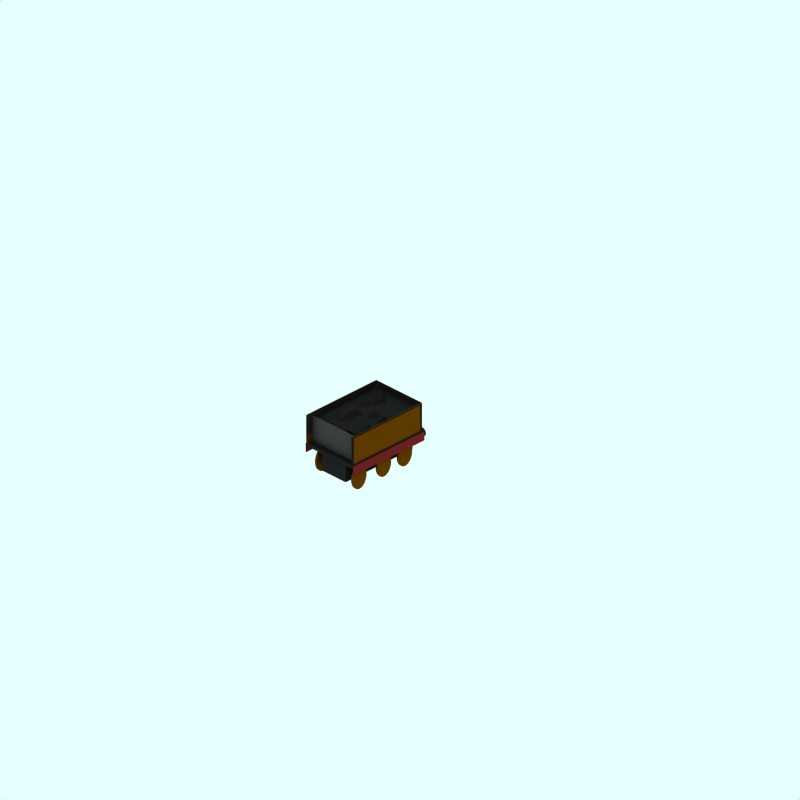 # Source: lbscr-gladstone-tender.blend  (saved by Blender 2.43.0; exported with 4.5.12 LTS)
import bpy
from mathutils import Matrix  # noqa: F401  (used for matrix-valued properties, if any)

bpy.ops.wm.read_factory_settings(use_empty=True)
scene = bpy.context.scene
scene.name = 'Scene'

# ---- collections
col_collection_1 = bpy.data.collections.new('Collection 1'); scene.collection.children.link(col_collection_1)
col_collection_2 = bpy.data.collections.new('Collection 2'); scene.collection.children.link(col_collection_2)
col_collection_2.hide_render = True
col_collection_2.hide_viewport = True
col_collection_3 = bpy.data.collections.new('Collection 3'); scene.collection.children.link(col_collection_3)
col_collection_3.hide_render = True
col_collection_3.hide_viewport = True

# ---- materials (node trees are filled in below, after node groups)
mat_black_001 = bpy.data.materials.new('Black.001')
mat_black_001.alpha_threshold = 0.0
mat_black_001.diffuse_color = (0.119, 0.102, 0.102, 1.0)
mat_black_001.roughness = 0.5
mat_black_001.line_color = (0.0, 0.0, 0.0, 1.0)
mat_trim = bpy.data.materials.new('Trim')
mat_trim.alpha_threshold = 0.0
mat_trim.preview_render_type = 'FLAT'
mat_trim.diffuse_color = (0.6654, 0.716, 0.3544, 1.0)
mat_trim.roughness = 0.5
mat_trim.line_color = (0.0, 0.0, 0.0, 1.0)
mat_underframe = bpy.data.materials.new('Underframe')
mat_underframe.alpha_threshold = 0.0
mat_underframe.preview_render_type = 'FLAT'
mat_underframe.diffuse_color = (0.1334, 0.1334, 0.1334, 1.0)
mat_underframe.roughness = 0.5
mat_underframe.line_color = (0.0, 0.0, 0.0, 1.0)
mat_black = bpy.data.materials.new('Black')
mat_black.alpha_threshold = 0.0
mat_black.diffuse_color = (0.4466, 0.1282, 0.1282, 1.0)
mat_black.roughness = 0.5
mat_black.line_color = (0.0, 0.0, 0.0, 1.0)
mat_maincolour1 = bpy.data.materials.new('MainColour1')
mat_maincolour1.alpha_threshold = 0.0
mat_maincolour1.preview_render_type = 'CUBE'
mat_maincolour1.diffuse_color = (0.4, 0.2255, 0.0, 1.0)
mat_maincolour1.specular_color = (1.0, 0.9999, 0.9999)
mat_maincolour1.roughness = 0.5
mat_maincolour1.line_color = (0.0, 0.0, 0.0, 1.0)
mat_roofcolour = bpy.data.materials.new('RoofColour')
mat_roofcolour.alpha_threshold = 0.0
mat_roofcolour.preview_render_type = 'FLAT'
mat_roofcolour.diffuse_color = (0.2586, 0.2561, 0.2561, 1.0)
mat_roofcolour.specular_color = (0.0, 0.0, 0.0)
mat_roofcolour.roughness = 0.5
mat_roofcolour.line_color = (0.0, 0.0, 0.0, 1.0)

# ---- material node trees

# ---- world
world_world = bpy.data.worlds.new('World'); scene.world = world_world
world_world.color = (0.9059, 1.0, 1.0)
world_world.use_sun_shadow = False
world_world.sun_shadow_jitter_overblur = 0.0
world_world.cycles.sampling_method = 'MANUAL'
world_world.cycles.sample_map_resolution = 256

# ---- cameras
cam_camera_001 = bpy.data.cameras.new('Camera.001')
cam_camera_001.type = 'ORTHO'
cam_camera_001.passepartout_alpha = 0.2
cam_camera_001.clip_end = 100.0
cam_camera_001.lens = 35.0
cam_camera_001.ortho_scale = 24.0
cam_camera_001.display_size = 5.91
cam_camera_001.show_passepartout = False
cam_camera_001.show_safe_areas = True
cam_camera_001.dof.focus_distance = 0.0
cam_camera_001.dof.aperture_fstop = 128.0

# ---- lights
light_lamp = bpy.data.lights.new('Lamp', 'SUN')
light_lamp.transmission_factor = 0.0
light_lamp.angle = 1.571
light_lamp.energy = 0.028
light_lamp.shadow_buffer_clip_start = 0.5
light_lamp.shadow_soft_size = 1.0
light_lamp.shadow_cascade_max_distance = 1000.0
light_lamp.cycles.use_multiple_importance_sampling = False

# ---- meshes
me_plane_009 = bpy.data.meshes.new('Plane.009')
me_plane_009.from_pydata([(1.5, 0.007314, 0.9654), (1.5, -0.02158, 0.9654), (1.467, -0.02158, 0.9654), (1.467, 0.007314, 0.9654), (2.877, 0.007314, 0.9654), (2.877, -0.02158, 0.9654), (2.904, 0.007314, 0.9654), (2.904, -0.02158, 0.9654), (1.467, 0.5858, 0.9654), (1.5, 0.5858, 0.9654), (2.877, 0.5858, 0.9654), (2.904, 0.5858, 0.9654), (1.5, 0.609, 0.9654), (1.467, 0.609, 0.9654), (2.877, 0.609, 0.9654), (2.904, 0.609, 0.9654)], [], [(0, 3, 2, 1), (0, 1, 5, 4), (4, 5, 7, 6), (3, 0, 9, 8), (4, 6, 11, 10), (8, 9, 12, 13), (9, 10, 14, 12), (10, 11, 15, 14)])
me_plane_009.materials.append(mat_black_001)
me_plane_009.use_remesh_preserve_volume = False
me_plane_009.use_remesh_preserve_attributes = False
me_plane_009.use_mirror_vertex_groups = False
me_plane_009.update()
me_plane_014 = bpy.data.meshes.new('Plane.014')
me_plane_014.from_pydata([(1.5, 0.007314, 0.9654), (1.5, -0.02158, 0.9654), (1.467, -0.02158, 0.9654), (1.467, 0.007314, 0.9654), (2.877, 0.007314, 0.9654), (2.877, -0.02158, 0.9654), (2.904, 0.007314, 0.9654), (2.904, -0.02158, 0.9654), (1.467, 0.5858, 0.9654), (1.5, 0.5858, 0.9654), (2.877, 0.5858, 0.9654), (2.904, 0.5858, 0.9654), (1.5, 0.609, 0.9654), (1.467, 0.609, 0.9654), (2.877, 0.609, 0.9654), (2.904, 0.609, 0.9654)], [], [(0, 3, 2, 1), (0, 1, 5, 4), (4, 5, 7, 6), (3, 0, 9, 8), (4, 6, 11, 10), (8, 9, 12, 13), (9, 10, 14, 12), (10, 11, 15, 14)])
me_plane_014.materials.append(mat_black_001)
me_plane_014.use_remesh_preserve_volume = False
me_plane_014.use_remesh_preserve_attributes = False
me_plane_014.use_mirror_vertex_groups = False
me_plane_014.update()
me_plane_022 = bpy.data.meshes.new('Plane.022')
me_plane_022.from_pydata([(0.1, 1.4, 2.2), (0.1, 1.3, 2.2), (-0.1, 1.3, 2.2), (-0.1, 1.4, 2.2)], [], [(0, 3, 2, 1)])
me_plane_022.materials.append(mat_trim)
me_plane_022.use_remesh_preserve_volume = False
me_plane_022.use_remesh_preserve_attributes = False
me_plane_022.use_mirror_vertex_groups = False
me_plane_022.update()
me_plane_019 = bpy.data.meshes.new('Plane.019')
me_plane_019.from_pydata([(0.1, 2.0, 2.2), (0.1, 1.9, 2.2), (-0.1, 1.9, 2.2), (-0.1, 2.0, 2.2)], [], [(0, 3, 2, 1)])
me_plane_019.materials.append(mat_trim)
me_plane_019.use_remesh_preserve_volume = False
me_plane_019.use_remesh_preserve_attributes = False
me_plane_019.use_mirror_vertex_groups = False
me_plane_019.update()
me_cylinder_002 = bpy.data.meshes.new('Cylinder.002')
me_cylinder_002.from_pydata([(0.6999, 0.8999, 2.5), (0.6823, 0.9213, 2.5), (0.6692, 0.9458, 2.5), (0.6611, 0.9724, 2.5), (0.6584, 1.0, 2.5), (0.6611, 1.028, 2.5), (0.6692, 1.054, 2.5), (0.6823, 1.079, 2.5), (0.6999, 1.1, 2.5), (0.7213, 1.118, 2.5), (0.7458, 1.131, 2.5), (0.7724, 1.139, 2.5), (0.8, 1.142, 2.5), (0.8276, 1.139, 2.5), (0.8542, 1.131, 2.5), (0.8787, 1.118, 2.5), (0.9001, 1.1, 2.5), (0.9177, 1.079, 2.5), (0.9308, 1.054, 2.5), (0.9389, 1.028, 2.5), (0.9416, 1.0, 2.5), (0.9389, 0.9724, 2.5), (0.9308, 0.9458, 2.5), (0.9177, 0.9213, 2.5), (0.9001, 0.8999, 2.5), (0.8787, 0.8823, 2.5), (0.8542, 0.8692, 2.5), (0.8276, 0.8611, 2.5), (0.8, 0.8584, 2.5), (0.7724, 0.8611, 2.5), (0.7458, 0.8692, 2.5), (0.7213, 0.8823, 2.5), (0.6999, 0.8999, 2.3), (0.6823, 0.9213, 2.3), (0.6692, 0.9458, 2.3), (0.6611, 0.9724, 2.3), (0.6584, 1.0, 2.3), (0.6611, 1.028, 2.3), (0.6692, 1.054, 2.3), (0.6823, 1.079, 2.3), (0.6999, 1.1, 2.3), (0.7213, 1.118, 2.3), (0.7458, 1.131, 2.3), (0.7724, 1.139, 2.3), (0.8, 1.142, 2.3), (0.8276, 1.139, 2.3), (0.8542, 1.131, 2.3), (0.8787, 1.118, 2.3), (0.9001, 1.1, 2.3), (0.9177, 1.079, 2.3), (0.9308, 1.054, 2.3), (0.9389, 1.028, 2.3), (0.9416, 1.0, 2.3), (0.9389, 0.9724, 2.3), (0.9308, 0.9458, 2.3), (0.9177, 0.9213, 2.3), (0.9001, 0.8999, 2.3), (0.8787, 0.8823, 2.3), (0.8542, 0.8692, 2.3), (0.8276, 0.8611, 2.3), (0.8, 0.8584, 2.3), (0.7724, 0.8611, 2.3), (0.7458, 0.8692, 2.3), (0.7213, 0.8823, 2.3), (0.8, 1.0, 2.5), (0.8, 1.0, 2.3)], [], [(64, 0, 1), (65, 33, 32), (64, 1, 2), (65, 34, 33), (64, 2, 3), (65, 35, 34), (64, 3, 4), (65, 36, 35), (64, 4, 5), (65, 37, 36), (64, 5, 6), (65, 38, 37), (64, 6, 7), (65, 39, 38), (64, 7, 8), (65, 40, 39), (64, 8, 9), (65, 41, 40), (64, 9, 10), (65, 42, 41), (64, 10, 11), (65, 43, 42), (64, 11, 12), (65, 44, 43), (64, 12, 13), (65, 45, 44), (64, 13, 14), (65, 46, 45), (64, 14, 15), (65, 47, 46), (64, 15, 16), (65, 48, 47), (64, 16, 17), (65, 49, 48), (64, 17, 18), (65, 50, 49), (64, 18, 19), (65, 51, 50), (64, 19, 20), (65, 52, 51), (64, 20, 21), (65, 53, 52), (64, 21, 22), (65, 54, 53), (64, 22, 23), (65, 55, 54), (64, 23, 24), (65, 56, 55), (64, 24, 25), (65, 57, 56), (64, 25, 26), (65, 58, 57), (64, 26, 27), (65, 59, 58), (64, 27, 28), (65, 60, 59), (64, 28, 29), (65, 61, 60), (64, 29, 30), (65, 62, 61), (64, 30, 31), (65, 63, 62), (31, 0, 64), (65, 32, 63), (0, 32, 33, 1), (1, 33, 34, 2), (2, 34, 35, 3), (3, 35, 36, 4), (4, 36, 37, 5), (5, 37, 38, 6), (6, 38, 39, 7), (7, 39, 40, 8), (8, 40, 41, 9), (9, 41, 42, 10), (10, 42, 43, 11), (11, 43, 44, 12), (12, 44, 45, 13), (13, 45, 46, 14), (14, 46, 47, 15), (15, 47, 48, 16), (16, 48, 49, 17), (17, 49, 50, 18), (18, 50, 51, 19), (19, 51, 52, 20), (20, 52, 53, 21), (21, 53, 54, 22), (22, 54, 55, 23), (23, 55, 56, 24), (24, 56, 57, 25), (25, 57, 58, 26), (26, 58, 59, 27), (27, 59, 60, 28), (28, 60, 61, 29), (29, 61, 62, 30), (30, 62, 63, 31), (32, 0, 31, 63)])
me_cylinder_002.materials.append(mat_underframe)
me_cylinder_002.use_remesh_preserve_volume = False
me_cylinder_002.use_remesh_preserve_attributes = False
me_cylinder_002.use_mirror_vertex_groups = False
me_cylinder_002.update()
me_cylinder_001 = bpy.data.meshes.new('Cylinder.001')
me_cylinder_001.from_pydata([(-0.9001, 0.8999, 2.5), (-0.9177, 0.9213, 2.5), (-0.9308, 0.9458, 2.5), (-0.9389, 0.9724, 2.5), (-0.9416, 1.0, 2.5), (-0.9389, 1.028, 2.5), (-0.9308, 1.054, 2.5), (-0.9177, 1.079, 2.5), (-0.9001, 1.1, 2.5), (-0.8787, 1.118, 2.5), (-0.8542, 1.131, 2.5), (-0.8276, 1.139, 2.5), (-0.8, 1.142, 2.5), (-0.7724, 1.139, 2.5), (-0.7458, 1.131, 2.5), (-0.7213, 1.118, 2.5), (-0.6999, 1.1, 2.5), (-0.6823, 1.079, 2.5), (-0.6692, 1.054, 2.5), (-0.6611, 1.028, 2.5), (-0.6584, 1.0, 2.5), (-0.6611, 0.9724, 2.5), (-0.6692, 0.9458, 2.5), (-0.6823, 0.9213, 2.5), (-0.6999, 0.8999, 2.5), (-0.7213, 0.8823, 2.5), (-0.7458, 0.8692, 2.5), (-0.7724, 0.8611, 2.5), (-0.8, 0.8584, 2.5), (-0.8276, 0.8611, 2.5), (-0.8542, 0.8692, 2.5), (-0.8787, 0.8823, 2.5), (-0.9001, 0.8999, 2.3), (-0.9177, 0.9213, 2.3), (-0.9308, 0.9458, 2.3), (-0.9389, 0.9724, 2.3), (-0.9416, 1.0, 2.3), (-0.9389, 1.028, 2.3), (-0.9308, 1.054, 2.3), (-0.9177, 1.079, 2.3), (-0.9001, 1.1, 2.3), (-0.8787, 1.118, 2.3), (-0.8542, 1.131, 2.3), (-0.8276, 1.139, 2.3), (-0.8, 1.142, 2.3), (-0.7724, 1.139, 2.3), (-0.7458, 1.131, 2.3), (-0.7213, 1.118, 2.3), (-0.6999, 1.1, 2.3), (-0.6823, 1.079, 2.3), (-0.6692, 1.054, 2.3), (-0.6611, 1.028, 2.3), (-0.6584, 1.0, 2.3), (-0.6611, 0.9724, 2.3), (-0.6692, 0.9458, 2.3), (-0.6823, 0.9213, 2.3), (-0.6999, 0.8999, 2.3), (-0.7213, 0.8823, 2.3), (-0.7458, 0.8692, 2.3), (-0.7724, 0.8611, 2.3), (-0.8, 0.8584, 2.3), (-0.8276, 0.8611, 2.3), (-0.8542, 0.8692, 2.3), (-0.8787, 0.8823, 2.3), (-0.8, 1.0, 2.5), (-0.8, 1.0, 2.3)], [], [(64, 0, 1), (65, 33, 32), (64, 1, 2), (65, 34, 33), (64, 2, 3), (65, 35, 34), (64, 3, 4), (65, 36, 35), (64, 4, 5), (65, 37, 36), (64, 5, 6), (65, 38, 37), (64, 6, 7), (65, 39, 38), (64, 7, 8), (65, 40, 39), (64, 8, 9), (65, 41, 40), (64, 9, 10), (65, 42, 41), (64, 10, 11), (65, 43, 42), (64, 11, 12), (65, 44, 43), (64, 12, 13), (65, 45, 44), (64, 13, 14), (65, 46, 45), (64, 14, 15), (65, 47, 46), (64, 15, 16), (65, 48, 47), (64, 16, 17), (65, 49, 48), (64, 17, 18), (65, 50, 49), (64, 18, 19), (65, 51, 50), (64, 19, 20), (65, 52, 51), (64, 20, 21), (65, 53, 52), (64, 21, 22), (65, 54, 53), (64, 22, 23), (65, 55, 54), (64, 23, 24), (65, 56, 55), (64, 24, 25), (65, 57, 56), (64, 25, 26), (65, 58, 57), (64, 26, 27), (65, 59, 58), (64, 27, 28), (65, 60, 59), (64, 28, 29), (65, 61, 60), (64, 29, 30), (65, 62, 61), (64, 30, 31), (65, 63, 62), (31, 0, 64), (65, 32, 63), (0, 32, 33, 1), (1, 33, 34, 2), (2, 34, 35, 3), (3, 35, 36, 4), (4, 36, 37, 5), (5, 37, 38, 6), (6, 38, 39, 7), (7, 39, 40, 8), (8, 40, 41, 9), (9, 41, 42, 10), (10, 42, 43, 11), (11, 43, 44, 12), (12, 44, 45, 13), (13, 45, 46, 14), (14, 46, 47, 15), (15, 47, 48, 16), (16, 48, 49, 17), (17, 49, 50, 18), (18, 50, 51, 19), (19, 51, 52, 20), (20, 52, 53, 21), (21, 53, 54, 22), (22, 54, 55, 23), (23, 55, 56, 24), (24, 56, 57, 25), (25, 57, 58, 26), (26, 58, 59, 27), (27, 59, 60, 28), (28, 60, 61, 29), (29, 61, 62, 30), (30, 62, 63, 31), (32, 0, 31, 63)])
me_cylinder_001.materials.append(mat_underframe)
me_cylinder_001.use_remesh_preserve_volume = False
me_cylinder_001.use_remesh_preserve_attributes = False
me_cylinder_001.use_mirror_vertex_groups = False
me_cylinder_001.update()
me_plane_015 = bpy.data.meshes.new('Plane.015')
me_plane_015.from_pydata([(0.7962, 2.169, 1.441), (0.7962, -2.731, 1.441), (0.7812, 2.169, 2.146), (0.7837, -2.731, 2.149), (-0.7962, 2.169, 1.441), (-0.7962, -2.731, 1.441), (-0.7812, 2.169, 2.146), (-0.7837, -2.731, 2.149)], [], [(3, 0, 1), (0, 3, 2), (7, 4, 5), (4, 7, 6), (0, 4, 6, 2)])
me_plane_015.materials.append(mat_underframe)
me_plane_015.use_remesh_preserve_volume = False
me_plane_015.use_remesh_preserve_attributes = False
me_plane_015.use_mirror_vertex_groups = False
me_plane_015.update()
me_plane_007 = bpy.data.meshes.new('Plane.007')
me_plane_007.from_pydata([(2.297, 1.147, 1.004), (-2.723, 0.8374, 1.004), (-2.723, 1.147, 1.004), (0.1015, 0.8349, 1.004), (-0.636, 0.8361, 1.004), (-1.43, 0.8368, 1.004), (0.864, 0.8361, 1.004), (1.602, 0.8349, 1.004), (2.302, 0.8349, 1.004)], [], [(3, 4, 2), (4, 5, 2), (5, 1, 2), (0, 8, 7, 2), (2, 7, 6), (2, 6, 3)])
me_plane_007.polygons.foreach_set('use_smooth', [True] * 6)
me_plane_007.materials.append(mat_black)
me_plane_007.use_remesh_preserve_volume = False
me_plane_007.use_remesh_preserve_attributes = False
me_plane_007.use_mirror_vertex_groups = False
me_plane_007.update()
me_plane_006 = bpy.data.meshes.new('Plane.006')
me_plane_006.from_pydata([(0.7962, -2.721, 2.091), (0.7962, 2.179, 2.091), (0.8012, -2.721, 1.506), (0.8012, 2.179, 1.506)], [], [(3, 0, 1), (2, 0, 3)])
me_plane_006.materials.append(mat_maincolour1)
me_plane_006.use_remesh_preserve_volume = False
me_plane_006.use_remesh_preserve_attributes = False
me_plane_006.use_mirror_vertex_groups = False
me_plane_006.update()
me_plane_005 = bpy.data.meshes.new('Plane.005')
me_plane_005.from_pydata([(0.8062, 2.179, 1.141), (0.8062, -2.721, 1.141), (0.8012, -2.721, 1.506), (0.8012, 2.179, 1.506)], [], [(2, 0, 1), (3, 0, 2)])
me_plane_005.materials.append(mat_maincolour1)
me_plane_005.use_remesh_preserve_volume = False
me_plane_005.use_remesh_preserve_attributes = False
me_plane_005.use_mirror_vertex_groups = False
me_plane_005.update()
me_plane_003 = bpy.data.meshes.new('Plane.003')
me_plane_003.from_pydata([(0.7962, -2.721, 2.091), (0.7962, 2.179, 2.091), (0.7912, -2.721, 2.156), (0.7912, 2.179, 2.156)], [], [(1, 0, 3), (3, 0, 2)])
me_plane_003.materials.append(mat_maincolour1)
me_plane_003.use_remesh_preserve_volume = False
me_plane_003.use_remesh_preserve_attributes = False
me_plane_003.use_mirror_vertex_groups = False
me_plane_003.update()
me_plane_031 = bpy.data.meshes.new('Plane.031')
me_plane_031.from_pydata([(0.7962, -2.721, 2.091), (0.7962, 2.179, 2.091), (0.7912, -2.721, 2.156), (0.7912, 2.179, 2.156)], [], [(1, 0, 3), (3, 0, 2)])
me_plane_031.materials.append(mat_maincolour1)
me_plane_031.use_remesh_preserve_volume = False
me_plane_031.use_remesh_preserve_attributes = False
me_plane_031.use_mirror_vertex_groups = False
me_plane_031.update()
me_plane_030 = bpy.data.meshes.new('Plane.030')
me_plane_030.from_pydata([(0.8062, 2.179, 1.141), (0.8062, -2.721, 1.141), (0.8012, -2.721, 1.506), (0.8012, 2.179, 1.506)], [], [(2, 0, 1), (3, 0, 2)])
me_plane_030.materials.append(mat_maincolour1)
me_plane_030.use_remesh_preserve_volume = False
me_plane_030.use_remesh_preserve_attributes = False
me_plane_030.use_mirror_vertex_groups = False
me_plane_030.update()
me_plane_029 = bpy.data.meshes.new('Plane.029')
me_plane_029.from_pydata([(0.7962, -2.721, 2.091), (0.7962, 2.179, 2.091), (0.8012, -2.721, 1.506), (0.8012, 2.179, 1.506)], [], [(3, 0, 1), (2, 0, 3)])
me_plane_029.materials.append(mat_maincolour1)
me_plane_029.use_remesh_preserve_volume = False
me_plane_029.use_remesh_preserve_attributes = False
me_plane_029.use_mirror_vertex_groups = False
me_plane_029.update()
me_plane_028 = bpy.data.meshes.new('Plane.028')
me_plane_028.from_pydata([(2.297, 1.147, 0.9987), (-2.723, 0.8374, 0.9987), (-2.723, 1.147, 0.9987), (0.1015, 0.8349, 0.9987), (-0.636, 0.8361, 0.9987), (-1.43, 0.8368, 0.9987), (0.864, 0.8361, 0.9987), (1.602, 0.8349, 0.9987), (2.302, 0.8349, 0.9987)], [], [(3, 4, 2), (4, 5, 2), (5, 1, 2), (0, 8, 7, 2), (2, 7, 6), (2, 6, 3)])
me_plane_028.polygons.foreach_set('use_smooth', [True] * 6)
me_plane_028.materials.append(mat_black)
me_plane_028.use_remesh_preserve_volume = False
me_plane_028.use_remesh_preserve_attributes = False
me_plane_028.use_mirror_vertex_groups = False
me_plane_028.update()
me_cylinder = bpy.data.meshes.new('Cylinder')
me_cylinder.from_pydata([(-0.5586, 0.2447, -0.5228), (-0.6079, 0.3047, -0.5228), (-0.6444, 0.3731, -0.5228), (-0.667, 0.4474, -0.5228), (-0.6746, 0.5247, -0.5228), (-0.667, 0.6019, -0.5228), (-0.6444, 0.6762, -0.5228), (-0.6079, 0.7447, -0.5228), (-0.5586, 0.8047, -0.5228), (-0.4986, 0.8539, -0.5228), (-0.4301, 0.8905, -0.5228), (-0.3559, 0.913, -0.5228), (-0.2786, 0.9207, -0.5228), (-0.2014, 0.913, -0.5228), (-0.1271, 0.8905, -0.5228), (-0.05861, 0.8539, -0.5228), (0.001395, 0.8047, -0.5228), (0.05064, 0.7447, -0.5228), (0.08723, 0.6762, -0.5228), (0.1098, 0.6019, -0.5228), (0.1174, 0.5247, -0.5228), (0.1098, 0.4474, -0.5228), (0.08723, 0.3731, -0.5228), (0.05064, 0.3047, -0.5228), (0.001394, 0.2447, -0.5228), (-0.05861, 0.1954, -0.5228), (-0.1271, 0.1588, -0.5228), (-0.2014, 0.1363, -0.5228), (-0.2786, 0.1287, -0.5228), (-0.3559, 0.1363, -0.5228), (-0.4301, 0.1588, -0.5228), (-0.4986, 0.1954, -0.5228), (-0.5586, 0.2447, -0.5828), (-0.6079, 0.3047, -0.5828), (-0.6444, 0.3731, -0.5828), (-0.667, 0.4474, -0.5828), (-0.6746, 0.5247, -0.5828), (-0.667, 0.6019, -0.5828), (-0.6444, 0.6762, -0.5828), (-0.6079, 0.7447, -0.5828), (-0.5586, 0.8047, -0.5828), (-0.4986, 0.8539, -0.5828), (-0.4301, 0.8905, -0.5828), (-0.3559, 0.913, -0.5828), (-0.2786, 0.9207, -0.5828), (-0.2014, 0.913, -0.5828), (-0.1271, 0.8905, -0.5828), (-0.05861, 0.8539, -0.5828), (0.001394, 0.8047, -0.5828), (0.05064, 0.7447, -0.5828), (0.08723, 0.6762, -0.5828), (0.1098, 0.6019, -0.5828), (0.1174, 0.5247, -0.5828), (0.1098, 0.4474, -0.5828), (0.08723, 0.3731, -0.5828), (0.05064, 0.3047, -0.5828), (0.001396, 0.2447, -0.5828), (-0.05861, 0.1954, -0.5828), (-0.1271, 0.1588, -0.5828), (-0.2014, 0.1363, -0.5828), (-0.2786, 0.1287, -0.5828), (-0.3559, 0.1363, -0.5828), (-0.4301, 0.1588, -0.5828), (-0.4986, 0.1954, -0.5828), (-0.2786, 0.5247, -0.5228), (-0.2786, 0.5247, -0.5828)], [], [(64, 0, 1), (65, 33, 32), (64, 1, 2), (65, 34, 33), (64, 2, 3), (65, 35, 34), (64, 3, 4), (65, 36, 35), (64, 4, 5), (65, 37, 36), (64, 5, 6), (65, 38, 37), (64, 6, 7), (65, 39, 38), (64, 7, 8), (65, 40, 39), (64, 8, 9), (65, 41, 40), (64, 9, 10), (65, 42, 41), (64, 10, 11), (65, 43, 42), (64, 11, 12), (65, 44, 43), (64, 12, 13), (65, 45, 44), (64, 13, 14), (65, 46, 45), (64, 14, 15), (65, 47, 46), (64, 15, 16), (65, 48, 47), (64, 16, 17), (65, 49, 48), (64, 17, 18), (65, 50, 49), (64, 18, 19), (65, 51, 50), (64, 19, 20), (65, 52, 51), (64, 20, 21), (65, 53, 52), (64, 21, 22), (65, 54, 53), (64, 22, 23), (65, 55, 54), (64, 23, 24), (65, 56, 55), (64, 24, 25), (65, 57, 56), (64, 25, 26), (65, 58, 57), (64, 26, 27), (65, 59, 58), (64, 27, 28), (65, 60, 59), (64, 28, 29), (65, 61, 60), (64, 29, 30), (65, 62, 61), (64, 30, 31), (65, 63, 62), (31, 0, 64), (65, 32, 63), (0, 32, 33, 1), (1, 33, 34, 2), (2, 34, 35, 3), (3, 35, 36, 4), (4, 36, 37, 5), (5, 37, 38, 6), (6, 38, 39, 7), (7, 39, 40, 8), (8, 40, 41, 9), (9, 41, 42, 10), (10, 42, 43, 11), (11, 43, 44, 12), (12, 44, 45, 13), (13, 45, 46, 14), (14, 46, 47, 15), (15, 47, 48, 16), (16, 48, 49, 17), (17, 49, 50, 18), (18, 50, 51, 19), (19, 51, 52, 20), (20, 52, 53, 21), (21, 53, 54, 22), (22, 54, 55, 23), (23, 55, 56, 24), (24, 56, 57, 25), (25, 57, 58, 26), (26, 58, 59, 27), (27, 59, 60, 28), (28, 60, 61, 29), (29, 61, 62, 30), (30, 62, 63, 31), (32, 0, 31, 63)])
me_cylinder.materials.append(mat_maincolour1)
me_cylinder.use_remesh_preserve_volume = False
me_cylinder.use_remesh_preserve_attributes = False
me_cylinder.use_mirror_vertex_groups = False
me_cylinder.update()
me_plane_074 = bpy.data.meshes.new('Plane.074')
me_plane_074.from_pydata([(0.77, 1.984, -1.772), (0.77, -1.836, -1.772), (-0.7576, -1.836, -1.772), (-0.7576, 1.984, -1.772), (-0.7576, 1.984, -1.942), (-0.7576, -2.09, -1.687), (0.77, -2.09, -1.687), (0.77, 1.984, -1.942), (-0.7576, -0.05328, -1.687), (0.00617, 1.984, -1.687), (0.77, -0.05328, -1.432), (0.006164, -2.09, -1.687), (0.006167, -0.05328, -1.687), (-0.7576, 0.9651, -1.687), (-0.7576, -1.072, -1.687), (-0.3757, 1.984, -1.687), (0.3881, 1.984, -1.687), (0.77, -1.072, -1.687), (0.77, 0.9651, -1.432), (-0.3757, -2.09, -1.687), (0.3881, -2.09, -1.942), (0.006168, 0.9651, -1.432), (-0.3757, -0.05328, -1.687), (0.006166, -1.072, -1.687), (0.3881, -0.05328, -1.687), (-0.3757, 0.9651, -1.687), (-0.3757, -1.072, -1.942), (0.3881, 0.9651, -1.432), (0.3881, -1.072, -1.687), (-0.7576, 0.4559, -1.687), (-0.7576, 1.474, -1.687), (-0.7576, -0.5625, -1.687), (-0.7576, -1.581, -1.687), (-0.5667, 1.984, -1.687), (-0.1848, 1.984, -1.432), (0.579, 1.984, -1.687), (0.1971, 1.984, -1.687), (0.77, -0.5625, -1.687), (0.77, -1.581, -1.942), (0.77, 0.4559, -1.687), (0.77, 1.474, -1.942), (-0.5667, -2.09, -1.687), (-0.1848, -2.09, -1.687), (0.579, -2.09, -1.942), (0.1971, -2.09, -1.687), (0.006168, 0.4559, -1.687), (0.006169, 1.474, -1.687), (-0.5667, -0.05328, -1.687), (-0.1848, -0.05328, -1.687), (0.006166, -0.5625, -1.432), (0.006165, -1.581, -1.687), (0.579, -0.05328, -1.942), (0.1971, -0.05328, -1.942), (-0.3757, 1.474, -1.942), (-0.5667, 0.9651, -1.687), (-0.3757, 0.4559, -1.942), (-0.1848, 0.9651, -1.942), (-0.3757, -0.5625, -1.687), (-0.5667, -1.072, -1.687), (-0.3757, -1.581, -1.687), (-0.1848, -1.072, -1.942), (0.3881, 1.474, -1.687), (0.1971, 0.9651, -1.687), (0.3881, 0.4559, -1.687), (0.579, 0.9651, -1.687), (0.3881, -0.5625, -1.687), (0.1971, -1.072, -1.432), (0.3881, -1.581, -1.687), (0.579, -1.072, -1.942), (-0.5667, 1.474, -1.432), (-0.5667, 0.4559, -1.432), (-0.1848, 1.474, -1.687), (-0.1848, 0.4559, -1.687), (-0.5667, -0.5625, -1.432), (-0.5667, -1.581, -1.432), (-0.1848, -0.5625, -1.942), (-0.1848, -1.581, -1.687), (0.1971, 1.474, -1.687), (0.1971, 0.4559, -1.687), (0.579, 1.474, -1.687), (0.579, 0.4559, -1.687), (0.1971, -0.5625, -1.687), (0.1971, -1.581, -1.687), (0.579, -0.5625, -1.687), (0.579, -1.581, -1.687)], [], [(0, 3, 2, 1), (8, 2, 3), (3, 0, 9), (10, 0, 1), (11, 1, 2), (4, 30, 3), (30, 13, 3), (13, 29, 3), (29, 8, 3), (8, 31, 2), (31, 14, 2), (14, 32, 2), (32, 5, 2), (35, 0, 7), (16, 0, 35), (36, 0, 16), (9, 0, 36), (9, 34, 3), (34, 15, 3), (15, 33, 3), (33, 4, 3), (6, 38, 1), (38, 17, 1), (17, 37, 1), (37, 10, 1), (39, 0, 10), (18, 0, 39), (40, 0, 18), (7, 0, 40), (5, 41, 2), (41, 19, 2), (19, 42, 2), (42, 11, 2), (11, 44, 1), (44, 20, 1), (20, 43, 1), (43, 6, 1), (30, 4, 33, 69), (13, 30, 69, 54), (69, 33, 15, 53), (54, 69, 53, 25), (29, 13, 54, 70), (8, 29, 70, 47), (70, 54, 25, 55), (47, 70, 55, 22), (53, 15, 34, 71), (25, 53, 71, 56), (71, 34, 9, 46), (56, 71, 46, 21), (55, 25, 56, 72), (22, 55, 72, 48), (72, 56, 21, 45), (48, 72, 45, 12), (31, 8, 47, 73), (14, 31, 73, 58), (73, 47, 22, 57), (58, 73, 57, 26), (32, 14, 58, 74), (5, 32, 74, 41), (74, 58, 26, 59), (41, 74, 59, 19), (57, 22, 48, 75), (26, 57, 75, 60), (75, 48, 12, 49), (60, 75, 49, 23), (59, 26, 60, 76), (19, 59, 76, 42), (76, 60, 23, 50), (42, 76, 50, 11), (46, 9, 36, 77), (21, 46, 77, 62), (77, 36, 16, 61), (62, 77, 61, 27), (45, 21, 62, 78), (12, 45, 78, 52), (78, 62, 27, 63), (52, 78, 63, 24), (61, 16, 35, 79), (27, 61, 79, 64), (79, 35, 7, 40), (64, 79, 40, 18), (63, 27, 64, 80), (24, 63, 80, 51), (80, 64, 18, 39), (51, 80, 39, 10), (49, 12, 52, 81), (23, 49, 81, 66), (81, 52, 24, 65), (66, 81, 65, 28), (50, 23, 66, 82), (11, 50, 82, 44), (82, 66, 28, 67), (44, 82, 67, 20), (65, 24, 51, 83), (28, 65, 83, 68), (83, 51, 10, 37), (68, 83, 37, 17), (67, 28, 68, 84), (20, 67, 84, 43), (84, 68, 17, 38), (43, 84, 38, 6)])
me_plane_074.materials.append(mat_underframe)
me_plane_074.use_remesh_preserve_volume = False
me_plane_074.use_remesh_preserve_attributes = False
me_plane_074.use_mirror_vertex_groups = False
me_plane_074.update()
me_plane_013 = bpy.data.meshes.new('Plane.013')
me_plane_013.from_pydata([(0.8087, 1.137, -2.177), (-0.8013, 1.137, -2.177), (0.7974, 2.146, -2.177), (-0.7888, 2.145, -2.177)], [], [(0, 2, 1), (2, 3, 1)])
me_plane_013.materials.append(mat_maincolour1)
me_plane_013.use_remesh_preserve_volume = False
me_plane_013.use_remesh_preserve_attributes = False
me_plane_013.use_mirror_vertex_groups = False
me_plane_013.update()
me_cylinder_012 = bpy.data.meshes.new('Cylinder.012')
me_cylinder_012.from_pydata([(-2.059, 0.2411, 0.6103), (-2.108, 0.3011, 0.6103), (-2.144, 0.3696, 0.6103), (-2.167, 0.4439, 0.6103), (-2.175, 0.5211, 0.6103), (-2.167, 0.5984, 0.6103), (-2.144, 0.6727, 0.6103), (-2.108, 0.7411, 0.6103), (-2.059, 0.8011, 0.6103), (-1.999, 0.8504, 0.6103), (-1.93, 0.887, 0.6103), (-1.856, 0.9095, 0.6103), (-1.779, 0.9171, 0.6103), (-1.701, 0.9095, 0.6103), (-1.627, 0.887, 0.6103), (-1.559, 0.8504, 0.6103), (-1.499, 0.8011, 0.6103), (-1.449, 0.7411, 0.6103), (-1.413, 0.6727, 0.6103), (-1.39, 0.5984, 0.6103), (-1.383, 0.5211, 0.6103), (-1.39, 0.4439, 0.6103), (-1.413, 0.3696, 0.6103), (-1.449, 0.3011, 0.6103), (-1.499, 0.2411, 0.6103), (-1.559, 0.1919, 0.6103), (-1.627, 0.1553, 0.6103), (-1.701, 0.1328, 0.6103), (-1.779, 0.1251, 0.6103), (-1.856, 0.1328, 0.6103), (-1.93, 0.1553, 0.6103), (-1.999, 0.1919, 0.6103), (-2.059, 0.2411, 0.5503), (-2.108, 0.3011, 0.5503), (-2.144, 0.3696, 0.5503), (-2.167, 0.4439, 0.5503), (-2.175, 0.5211, 0.5503), (-2.167, 0.5984, 0.5503), (-2.144, 0.6727, 0.5503), (-2.108, 0.7411, 0.5503), (-2.059, 0.8011, 0.5503), (-1.999, 0.8504, 0.5503), (-1.93, 0.887, 0.5503), (-1.856, 0.9095, 0.5503), (-1.779, 0.9171, 0.5503), (-1.701, 0.9095, 0.5503), (-1.627, 0.887, 0.5503), (-1.559, 0.8504, 0.5503), (-1.499, 0.8011, 0.5503), (-1.449, 0.7411, 0.5503), (-1.413, 0.6727, 0.5503), (-1.39, 0.5984, 0.5503), (-1.383, 0.5211, 0.5503), (-1.39, 0.4439, 0.5503), (-1.413, 0.3696, 0.5503), (-1.449, 0.3011, 0.5503), (-1.499, 0.2411, 0.5503), (-1.559, 0.1919, 0.5503), (-1.627, 0.1553, 0.5503), (-1.701, 0.1328, 0.5503), (-1.779, 0.1251, 0.5503), (-1.856, 0.1328, 0.5503), (-1.93, 0.1553, 0.5503), (-1.999, 0.1919, 0.5503), (-1.779, 0.5211, 0.6103), (-1.779, 0.5211, 0.5503)], [], [(64, 0, 1), (65, 33, 32), (64, 1, 2), (65, 34, 33), (64, 2, 3), (65, 35, 34), (64, 3, 4), (65, 36, 35), (64, 4, 5), (65, 37, 36), (64, 5, 6), (65, 38, 37), (64, 6, 7), (65, 39, 38), (64, 7, 8), (65, 40, 39), (64, 8, 9), (65, 41, 40), (64, 9, 10), (65, 42, 41), (64, 10, 11), (65, 43, 42), (64, 11, 12), (65, 44, 43), (64, 12, 13), (65, 45, 44), (64, 13, 14), (65, 46, 45), (64, 14, 15), (65, 47, 46), (64, 15, 16), (65, 48, 47), (64, 16, 17), (65, 49, 48), (64, 17, 18), (65, 50, 49), (64, 18, 19), (65, 51, 50), (64, 19, 20), (65, 52, 51), (64, 20, 21), (65, 53, 52), (64, 21, 22), (65, 54, 53), (64, 22, 23), (65, 55, 54), (64, 23, 24), (65, 56, 55), (64, 24, 25), (65, 57, 56), (64, 25, 26), (65, 58, 57), (64, 26, 27), (65, 59, 58), (64, 27, 28), (65, 60, 59), (64, 28, 29), (65, 61, 60), (64, 29, 30), (65, 62, 61), (64, 30, 31), (65, 63, 62), (31, 0, 64), (65, 32, 63), (0, 32, 33, 1), (1, 33, 34, 2), (2, 34, 35, 3), (3, 35, 36, 4), (4, 36, 37, 5), (5, 37, 38, 6), (6, 38, 39, 7), (7, 39, 40, 8), (8, 40, 41, 9), (9, 41, 42, 10), (10, 42, 43, 11), (11, 43, 44, 12), (12, 44, 45, 13), (13, 45, 46, 14), (14, 46, 47, 15), (15, 47, 48, 16), (16, 48, 49, 17), (17, 49, 50, 18), (18, 50, 51, 19), (19, 51, 52, 20), (20, 52, 53, 21), (21, 53, 54, 22), (22, 54, 55, 23), (23, 55, 56, 24), (24, 56, 57, 25), (25, 57, 58, 26), (26, 58, 59, 27), (27, 59, 60, 28), (28, 60, 61, 29), (29, 61, 62, 30), (30, 62, 63, 31), (32, 0, 31, 63)])
me_cylinder_012.materials.append(mat_maincolour1)
me_cylinder_012.use_remesh_preserve_volume = False
me_cylinder_012.use_remesh_preserve_attributes = False
me_cylinder_012.use_mirror_vertex_groups = False
me_cylinder_012.update()
me_cylinder_011 = bpy.data.meshes.new('Cylinder.011')
me_cylinder_011.from_pydata([(-2.059, 0.2447, -0.5228), (-2.108, 0.3047, -0.5228), (-2.144, 0.3731, -0.5228), (-2.167, 0.4474, -0.5228), (-2.175, 0.5247, -0.5228), (-2.167, 0.6019, -0.5228), (-2.144, 0.6762, -0.5228), (-2.108, 0.7447, -0.5228), (-2.059, 0.8047, -0.5228), (-1.999, 0.8539, -0.5228), (-1.93, 0.8905, -0.5228), (-1.856, 0.913, -0.5228), (-1.779, 0.9207, -0.5228), (-1.701, 0.913, -0.5228), (-1.627, 0.8905, -0.5228), (-1.559, 0.8539, -0.5228), (-1.499, 0.8047, -0.5228), (-1.449, 0.7447, -0.5228), (-1.413, 0.6762, -0.5228), (-1.39, 0.6019, -0.5228), (-1.383, 0.5247, -0.5228), (-1.39, 0.4474, -0.5228), (-1.413, 0.3731, -0.5228), (-1.449, 0.3047, -0.5228), (-1.499, 0.2447, -0.5228), (-1.559, 0.1954, -0.5228), (-1.627, 0.1588, -0.5228), (-1.701, 0.1363, -0.5228), (-1.779, 0.1287, -0.5228), (-1.856, 0.1363, -0.5228), (-1.93, 0.1588, -0.5228), (-1.999, 0.1954, -0.5228), (-2.059, 0.2447, -0.5828), (-2.108, 0.3047, -0.5828), (-2.144, 0.3731, -0.5828), (-2.167, 0.4474, -0.5828), (-2.175, 0.5247, -0.5828), (-2.167, 0.6019, -0.5828), (-2.144, 0.6762, -0.5828), (-2.108, 0.7447, -0.5828), (-2.059, 0.8047, -0.5828), (-1.999, 0.8539, -0.5828), (-1.93, 0.8905, -0.5828), (-1.856, 0.913, -0.5828), (-1.779, 0.9207, -0.5828), (-1.701, 0.913, -0.5828), (-1.627, 0.8905, -0.5828), (-1.559, 0.8539, -0.5828), (-1.499, 0.8047, -0.5828), (-1.449, 0.7447, -0.5828), (-1.413, 0.6762, -0.5828), (-1.39, 0.6019, -0.5828), (-1.383, 0.5247, -0.5828), (-1.39, 0.4474, -0.5828), (-1.413, 0.3731, -0.5828), (-1.449, 0.3047, -0.5828), (-1.499, 0.2447, -0.5828), (-1.559, 0.1954, -0.5828), (-1.627, 0.1588, -0.5828), (-1.701, 0.1363, -0.5828), (-1.779, 0.1287, -0.5828), (-1.856, 0.1363, -0.5828), (-1.93, 0.1588, -0.5828), (-1.999, 0.1954, -0.5828), (-1.779, 0.5247, -0.5228), (-1.779, 0.5247, -0.5828)], [], [(64, 0, 1), (65, 33, 32), (64, 1, 2), (65, 34, 33), (64, 2, 3), (65, 35, 34), (64, 3, 4), (65, 36, 35), (64, 4, 5), (65, 37, 36), (64, 5, 6), (65, 38, 37), (64, 6, 7), (65, 39, 38), (64, 7, 8), (65, 40, 39), (64, 8, 9), (65, 41, 40), (64, 9, 10), (65, 42, 41), (64, 10, 11), (65, 43, 42), (64, 11, 12), (65, 44, 43), (64, 12, 13), (65, 45, 44), (64, 13, 14), (65, 46, 45), (64, 14, 15), (65, 47, 46), (64, 15, 16), (65, 48, 47), (64, 16, 17), (65, 49, 48), (64, 17, 18), (65, 50, 49), (64, 18, 19), (65, 51, 50), (64, 19, 20), (65, 52, 51), (64, 20, 21), (65, 53, 52), (64, 21, 22), (65, 54, 53), (64, 22, 23), (65, 55, 54), (64, 23, 24), (65, 56, 55), (64, 24, 25), (65, 57, 56), (64, 25, 26), (65, 58, 57), (64, 26, 27), (65, 59, 58), (64, 27, 28), (65, 60, 59), (64, 28, 29), (65, 61, 60), (64, 29, 30), (65, 62, 61), (64, 30, 31), (65, 63, 62), (31, 0, 64), (65, 32, 63), (0, 32, 33, 1), (1, 33, 34, 2), (2, 34, 35, 3), (3, 35, 36, 4), (4, 36, 37, 5), (5, 37, 38, 6), (6, 38, 39, 7), (7, 39, 40, 8), (8, 40, 41, 9), (9, 41, 42, 10), (10, 42, 43, 11), (11, 43, 44, 12), (12, 44, 45, 13), (13, 45, 46, 14), (14, 46, 47, 15), (15, 47, 48, 16), (16, 48, 49, 17), (17, 49, 50, 18), (18, 50, 51, 19), (19, 51, 52, 20), (20, 52, 53, 21), (21, 53, 54, 22), (22, 54, 55, 23), (23, 55, 56, 24), (24, 56, 57, 25), (25, 57, 58, 26), (26, 58, 59, 27), (27, 59, 60, 28), (28, 60, 61, 29), (29, 61, 62, 30), (30, 62, 63, 31), (32, 0, 31, 63)])
me_cylinder_011.materials.append(mat_maincolour1)
me_cylinder_011.use_remesh_preserve_volume = False
me_cylinder_011.use_remesh_preserve_attributes = False
me_cylinder_011.use_mirror_vertex_groups = False
me_cylinder_011.update()
me_cylinder_010 = bpy.data.meshes.new('Cylinder.010')
me_cylinder_010.from_pydata([(-18.23, 4.94, -6.118), (-18.27, 5.0, -6.118), (-18.31, 5.068, -6.118), (-18.33, 5.142, -6.118), (-18.34, 5.22, -6.118), (-18.33, 5.297, -6.118), (-18.31, 5.371, -6.118), (-18.27, 5.44, -6.118), (-18.23, 5.5, -6.118), (-18.17, 5.549, -6.118), (-18.1, 5.586, -6.118), (-18.02, 5.608, -6.118), (-17.95, 5.616, -6.118), (-17.87, 5.608, -6.118), (-17.79, 5.586, -6.118), (-17.73, 5.549, -6.118), (-17.67, 5.5, -6.118), (-17.62, 5.44, -6.118), (-17.58, 5.371, -6.118), (-17.56, 5.297, -6.118), (-17.55, 5.22, -6.118), (-17.56, 5.142, -6.118), (-17.58, 5.068, -6.118), (-17.62, 5.0, -6.118), (-17.67, 4.94, -6.118), (-17.73, 4.89, -6.118), (-17.79, 4.854, -6.118), (-17.87, 4.831, -6.118), (-17.95, 4.824, -6.118), (-18.02, 4.831, -6.118), (-18.1, 4.854, -6.118), (-18.17, 4.89, -6.118), (-18.23, 4.94, 6.422), (-18.27, 5.0, 6.422), (-18.31, 5.068, 6.422), (-18.33, 5.142, 6.422), (-18.34, 5.22, 6.422), (-18.33, 5.297, 6.422), (-18.31, 5.371, 6.422), (-18.27, 5.44, 6.422), (-18.23, 5.5, 6.422), (-18.17, 5.549, 6.422), (-18.1, 5.586, 6.422), (-18.02, 5.608, 6.422), (-17.95, 5.616, 6.422), (-17.87, 5.608, 6.422), (-17.79, 5.586, 6.422), (-17.73, 5.549, 6.422), (-17.67, 5.5, 6.422), (-17.62, 5.44, 6.422), (-17.58, 5.371, 6.422), (-17.56, 5.297, 6.422), (-17.55, 5.22, 6.422), (-17.56, 5.142, 6.422), (-17.58, 5.068, 6.422), (-17.62, 5.0, 6.422), (-17.67, 4.94, 6.422), (-17.73, 4.89, 6.422), (-17.79, 4.854, 6.422), (-17.87, 4.831, 6.422), (-17.95, 4.824, 6.422), (-18.02, 4.831, 6.422), (-18.1, 4.854, 6.422), (-18.17, 4.89, 6.422), (-17.95, 5.22, -6.118), (-17.95, 5.22, 6.422)], [], [(64, 0, 1), (65, 33, 32), (64, 1, 2), (65, 34, 33), (64, 2, 3), (65, 35, 34), (64, 3, 4), (65, 36, 35), (64, 4, 5), (65, 37, 36), (64, 5, 6), (65, 38, 37), (64, 6, 7), (65, 39, 38), (64, 7, 8), (65, 40, 39), (64, 8, 9), (65, 41, 40), (64, 9, 10), (65, 42, 41), (64, 10, 11), (65, 43, 42), (64, 11, 12), (65, 44, 43), (64, 12, 13), (65, 45, 44), (64, 13, 14), (65, 46, 45), (64, 14, 15), (65, 47, 46), (64, 15, 16), (65, 48, 47), (64, 16, 17), (65, 49, 48), (64, 17, 18), (65, 50, 49), (64, 18, 19), (65, 51, 50), (64, 19, 20), (65, 52, 51), (64, 20, 21), (65, 53, 52), (64, 21, 22), (65, 54, 53), (64, 22, 23), (65, 55, 54), (64, 23, 24), (65, 56, 55), (64, 24, 25), (65, 57, 56), (64, 25, 26), (65, 58, 57), (64, 26, 27), (65, 59, 58), (64, 27, 28), (65, 60, 59), (64, 28, 29), (65, 61, 60), (64, 29, 30), (65, 62, 61), (64, 30, 31), (65, 63, 62), (31, 0, 64), (65, 32, 63), (0, 32, 33, 1), (1, 33, 34, 2), (2, 34, 35, 3), (3, 35, 36, 4), (4, 36, 37, 5), (5, 37, 38, 6), (6, 38, 39, 7), (7, 39, 40, 8), (8, 40, 41, 9), (9, 41, 42, 10), (10, 42, 43, 11), (11, 43, 44, 12), (12, 44, 45, 13), (13, 45, 46, 14), (14, 46, 47, 15), (15, 47, 48, 16), (16, 48, 49, 17), (17, 49, 50, 18), (18, 50, 51, 19), (19, 51, 52, 20), (20, 52, 53, 21), (21, 53, 54, 22), (22, 54, 55, 23), (23, 55, 56, 24), (24, 56, 57, 25), (25, 57, 58, 26), (26, 58, 59, 27), (27, 59, 60, 28), (28, 60, 61, 29), (29, 61, 62, 30), (30, 62, 63, 31), (32, 0, 31, 63)])
me_cylinder_010.materials.append(mat_underframe)
me_cylinder_010.use_remesh_preserve_volume = False
me_cylinder_010.use_remesh_preserve_attributes = False
me_cylinder_010.use_mirror_vertex_groups = False
me_cylinder_010.update()
me_cylinder_009 = bpy.data.meshes.new('Cylinder.009')
me_cylinder_009.from_pydata([(-3.226, 4.94, -6.118), (-3.275, 5.0, -6.118), (-3.312, 5.068, -6.118), (-3.334, 5.142, -6.118), (-3.342, 5.22, -6.118), (-3.334, 5.297, -6.118), (-3.312, 5.371, -6.118), (-3.275, 5.44, -6.118), (-3.226, 5.5, -6.118), (-3.166, 5.549, -6.118), (-3.097, 5.586, -6.118), (-3.023, 5.608, -6.118), (-2.946, 5.616, -6.118), (-2.869, 5.608, -6.118), (-2.794, 5.586, -6.118), (-2.726, 5.549, -6.118), (-2.666, 5.5, -6.118), (-2.617, 5.44, -6.118), (-2.58, 5.371, -6.118), (-2.557, 5.297, -6.118), (-2.55, 5.22, -6.118), (-2.557, 5.142, -6.118), (-2.58, 5.068, -6.118), (-2.617, 5.0, -6.118), (-2.666, 4.94, -6.118), (-2.726, 4.89, -6.118), (-2.794, 4.854, -6.118), (-2.869, 4.831, -6.118), (-2.946, 4.824, -6.118), (-3.023, 4.831, -6.118), (-3.097, 4.854, -6.118), (-3.166, 4.89, -6.118), (-3.226, 4.94, 6.422), (-3.275, 5.0, 6.422), (-3.312, 5.068, 6.422), (-3.334, 5.142, 6.422), (-3.342, 5.22, 6.422), (-3.334, 5.297, 6.422), (-3.312, 5.371, 6.422), (-3.275, 5.44, 6.422), (-3.226, 5.5, 6.422), (-3.166, 5.549, 6.422), (-3.097, 5.586, 6.422), (-3.023, 5.608, 6.422), (-2.946, 5.616, 6.422), (-2.869, 5.608, 6.422), (-2.794, 5.586, 6.422), (-2.726, 5.549, 6.422), (-2.666, 5.5, 6.422), (-2.617, 5.44, 6.422), (-2.58, 5.371, 6.422), (-2.557, 5.297, 6.422), (-2.55, 5.22, 6.422), (-2.557, 5.142, 6.422), (-2.58, 5.068, 6.422), (-2.617, 5.0, 6.422), (-2.666, 4.94, 6.422), (-2.726, 4.89, 6.422), (-2.794, 4.854, 6.422), (-2.869, 4.831, 6.422), (-2.946, 4.824, 6.422), (-3.023, 4.831, 6.422), (-3.097, 4.854, 6.422), (-3.166, 4.89, 6.422), (-2.946, 5.22, -6.118), (-2.946, 5.22, 6.422)], [], [(64, 0, 1), (65, 33, 32), (64, 1, 2), (65, 34, 33), (64, 2, 3), (65, 35, 34), (64, 3, 4), (65, 36, 35), (64, 4, 5), (65, 37, 36), (64, 5, 6), (65, 38, 37), (64, 6, 7), (65, 39, 38), (64, 7, 8), (65, 40, 39), (64, 8, 9), (65, 41, 40), (64, 9, 10), (65, 42, 41), (64, 10, 11), (65, 43, 42), (64, 11, 12), (65, 44, 43), (64, 12, 13), (65, 45, 44), (64, 13, 14), (65, 46, 45), (64, 14, 15), (65, 47, 46), (64, 15, 16), (65, 48, 47), (64, 16, 17), (65, 49, 48), (64, 17, 18), (65, 50, 49), (64, 18, 19), (65, 51, 50), (64, 19, 20), (65, 52, 51), (64, 20, 21), (65, 53, 52), (64, 21, 22), (65, 54, 53), (64, 22, 23), (65, 55, 54), (64, 23, 24), (65, 56, 55), (64, 24, 25), (65, 57, 56), (64, 25, 26), (65, 58, 57), (64, 26, 27), (65, 59, 58), (64, 27, 28), (65, 60, 59), (64, 28, 29), (65, 61, 60), (64, 29, 30), (65, 62, 61), (64, 30, 31), (65, 63, 62), (31, 0, 64), (65, 32, 63), (0, 32, 33, 1), (1, 33, 34, 2), (2, 34, 35, 3), (3, 35, 36, 4), (4, 36, 37, 5), (5, 37, 38, 6), (6, 38, 39, 7), (7, 39, 40, 8), (8, 40, 41, 9), (9, 41, 42, 10), (10, 42, 43, 11), (11, 43, 44, 12), (12, 44, 45, 13), (13, 45, 46, 14), (14, 46, 47, 15), (15, 47, 48, 16), (16, 48, 49, 17), (17, 49, 50, 18), (18, 50, 51, 19), (19, 51, 52, 20), (20, 52, 53, 21), (21, 53, 54, 22), (22, 54, 55, 23), (23, 55, 56, 24), (24, 56, 57, 25), (25, 57, 58, 26), (26, 58, 59, 27), (27, 59, 60, 28), (28, 60, 61, 29), (29, 61, 62, 30), (30, 62, 63, 31), (32, 0, 31, 63)])
me_cylinder_009.materials.append(mat_underframe)
me_cylinder_009.use_remesh_preserve_volume = False
me_cylinder_009.use_remesh_preserve_attributes = False
me_cylinder_009.use_mirror_vertex_groups = False
me_cylinder_009.update()
me_cylinder_007 = bpy.data.meshes.new('Cylinder.007')
me_cylinder_007.from_pydata([(-0.5586, 0.2411, 0.6103), (-0.6079, 0.3011, 0.6103), (-0.6444, 0.3696, 0.6103), (-0.667, 0.4439, 0.6103), (-0.6746, 0.5211, 0.6103), (-0.667, 0.5984, 0.6103), (-0.6444, 0.6727, 0.6103), (-0.6079, 0.7411, 0.6103), (-0.5586, 0.8011, 0.6103), (-0.4986, 0.8504, 0.6103), (-0.4301, 0.887, 0.6103), (-0.3559, 0.9095, 0.6103), (-0.2786, 0.9171, 0.6103), (-0.2014, 0.9095, 0.6103), (-0.1271, 0.887, 0.6103), (-0.05861, 0.8504, 0.6103), (0.001395, 0.8011, 0.6103), (0.05064, 0.7411, 0.6103), (0.08723, 0.6727, 0.6103), (0.1098, 0.5984, 0.6103), (0.1174, 0.5211, 0.6103), (0.1098, 0.4439, 0.6103), (0.08723, 0.3696, 0.6103), (0.05064, 0.3011, 0.6103), (0.001394, 0.2411, 0.6103), (-0.05861, 0.1919, 0.6103), (-0.1271, 0.1553, 0.6103), (-0.2014, 0.1328, 0.6103), (-0.2786, 0.1251, 0.6103), (-0.3559, 0.1328, 0.6103), (-0.4301, 0.1553, 0.6103), (-0.4986, 0.1919, 0.6103), (-0.5586, 0.2411, 0.5503), (-0.6079, 0.3011, 0.5503), (-0.6444, 0.3696, 0.5503), (-0.667, 0.4439, 0.5503), (-0.6746, 0.5211, 0.5503), (-0.667, 0.5984, 0.5503), (-0.6444, 0.6727, 0.5503), (-0.6079, 0.7411, 0.5503), (-0.5586, 0.8011, 0.5503), (-0.4986, 0.8504, 0.5503), (-0.4301, 0.887, 0.5503), (-0.3559, 0.9095, 0.5503), (-0.2786, 0.9171, 0.5503), (-0.2014, 0.9095, 0.5503), (-0.1271, 0.887, 0.5503), (-0.05861, 0.8504, 0.5503), (0.001394, 0.8011, 0.5503), (0.05064, 0.7411, 0.5503), (0.08723, 0.6727, 0.5503), (0.1098, 0.5984, 0.5503), (0.1174, 0.5211, 0.5503), (0.1098, 0.4439, 0.5503), (0.08723, 0.3696, 0.5503), (0.05064, 0.3011, 0.5503), (0.001396, 0.2411, 0.5503), (-0.05861, 0.1919, 0.5503), (-0.1271, 0.1553, 0.5503), (-0.2014, 0.1328, 0.5503), (-0.2786, 0.1251, 0.5503), (-0.3559, 0.1328, 0.5503), (-0.4301, 0.1553, 0.5503), (-0.4986, 0.1919, 0.5503), (-0.2786, 0.5211, 0.6103), (-0.2786, 0.5211, 0.5503)], [], [(64, 0, 1), (65, 33, 32), (64, 1, 2), (65, 34, 33), (64, 2, 3), (65, 35, 34), (64, 3, 4), (65, 36, 35), (64, 4, 5), (65, 37, 36), (64, 5, 6), (65, 38, 37), (64, 6, 7), (65, 39, 38), (64, 7, 8), (65, 40, 39), (64, 8, 9), (65, 41, 40), (64, 9, 10), (65, 42, 41), (64, 10, 11), (65, 43, 42), (64, 11, 12), (65, 44, 43), (64, 12, 13), (65, 45, 44), (64, 13, 14), (65, 46, 45), (64, 14, 15), (65, 47, 46), (64, 15, 16), (65, 48, 47), (64, 16, 17), (65, 49, 48), (64, 17, 18), (65, 50, 49), (64, 18, 19), (65, 51, 50), (64, 19, 20), (65, 52, 51), (64, 20, 21), (65, 53, 52), (64, 21, 22), (65, 54, 53), (64, 22, 23), (65, 55, 54), (64, 23, 24), (65, 56, 55), (64, 24, 25), (65, 57, 56), (64, 25, 26), (65, 58, 57), (64, 26, 27), (65, 59, 58), (64, 27, 28), (65, 60, 59), (64, 28, 29), (65, 61, 60), (64, 29, 30), (65, 62, 61), (64, 30, 31), (65, 63, 62), (31, 0, 64), (65, 32, 63), (0, 32, 33, 1), (1, 33, 34, 2), (2, 34, 35, 3), (3, 35, 36, 4), (4, 36, 37, 5), (5, 37, 38, 6), (6, 38, 39, 7), (7, 39, 40, 8), (8, 40, 41, 9), (9, 41, 42, 10), (10, 42, 43, 11), (11, 43, 44, 12), (12, 44, 45, 13), (13, 45, 46, 14), (14, 46, 47, 15), (15, 47, 48, 16), (16, 48, 49, 17), (17, 49, 50, 18), (18, 50, 51, 19), (19, 51, 52, 20), (20, 52, 53, 21), (21, 53, 54, 22), (22, 54, 55, 23), (23, 55, 56, 24), (24, 56, 57, 25), (25, 57, 58, 26), (26, 58, 59, 27), (27, 59, 60, 28), (28, 60, 61, 29), (29, 61, 62, 30), (30, 62, 63, 31), (32, 0, 31, 63)])
me_cylinder_007.materials.append(mat_maincolour1)
me_cylinder_007.use_remesh_preserve_volume = False
me_cylinder_007.use_remesh_preserve_attributes = False
me_cylinder_007.use_mirror_vertex_groups = False
me_cylinder_007.update()
me_plane_070 = bpy.data.meshes.new('Plane.070')
me_plane_070.from_pydata([], [], [])
me_plane_070.materials.append(mat_maincolour1)
me_plane_070.use_remesh_preserve_volume = False
me_plane_070.use_remesh_preserve_attributes = False
me_plane_070.use_mirror_vertex_groups = False
me_plane_070.update()
me_plane_069 = bpy.data.meshes.new('Plane.069')
me_plane_069.from_pydata([(0.7987, 2.047, 2.323), (0.8087, 1.137, 2.323), (-0.8013, 1.137, 2.323), (-0.7913, 2.047, 2.323)], [], [(0, 3, 2, 1)])
me_plane_069.materials.append(mat_roofcolour)
me_plane_069.use_remesh_preserve_volume = False
me_plane_069.use_remesh_preserve_attributes = False
me_plane_069.use_mirror_vertex_groups = False
me_plane_069.update()
me_plane_004 = bpy.data.meshes.new('Plane.004')
me_plane_004.from_pydata([(0.9961, 2.189, 0.8511), (0.9961, 2.309, 0.8511), (-1.004, 2.309, 0.8511), (-1.004, 2.189, 0.8511), (-1.004, 2.189, 1.151), (-1.004, 2.309, 1.151), (0.9961, 2.309, 1.151), (0.9961, 2.189, 1.151)], [], [(0, 3, 2, 1), (2, 3, 4, 5), (3, 0, 7, 4), (0, 1, 6, 7), (1, 2, 5, 6), (5, 4, 7, 6)])
me_plane_004.materials.append(mat_black)
me_plane_004.use_remesh_preserve_volume = False
me_plane_004.use_remesh_preserve_attributes = False
me_plane_004.use_mirror_vertex_groups = False
me_plane_004.update()
me_plane_001 = bpy.data.meshes.new('Plane.001')
me_plane_001.from_pydata([(0.5062, 2.279, 0.3411), (0.5062, -2.421, 0.3411), (-0.4938, -2.421, 0.3411), (-0.4938, 2.279, 0.3411), (-0.4938, 2.279, 1.141), (-0.4938, -2.421, 1.141), (0.5062, -2.421, 1.141), (0.5062, 2.279, 1.141)], [], [(0, 3, 2, 1), (3, 0, 7, 4), (5, 4, 7, 6), (2, 3, 4, 5), (0, 1, 6, 7), (1, 2, 5, 6)])
me_plane_001.materials.append(mat_underframe)
me_plane_001.use_remesh_preserve_volume = False
me_plane_001.use_remesh_preserve_attributes = False
me_plane_001.use_mirror_vertex_groups = False
me_plane_001.update()
me_cylinder_017 = bpy.data.meshes.new('Cylinder.017')
me_cylinder_017.from_pydata([(0.9414, 0.2411, 0.6103), (0.8921, 0.3011, 0.6103), (0.8556, 0.3696, 0.6103), (0.833, 0.4439, 0.6103), (0.8254, 0.5211, 0.6103), (0.833, 0.5984, 0.6103), (0.8556, 0.6727, 0.6103), (0.8921, 0.7411, 0.6103), (0.9414, 0.8011, 0.6103), (1.001, 0.8504, 0.6103), (1.07, 0.887, 0.6103), (1.144, 0.9095, 0.6103), (1.221, 0.9171, 0.6103), (1.299, 0.9095, 0.6103), (1.373, 0.887, 0.6103), (1.441, 0.8504, 0.6103), (1.501, 0.8011, 0.6103), (1.551, 0.7411, 0.6103), (1.587, 0.6727, 0.6103), (1.61, 0.5984, 0.6103), (1.617, 0.5211, 0.6103), (1.61, 0.4439, 0.6103), (1.587, 0.3696, 0.6103), (1.551, 0.3011, 0.6103), (1.501, 0.2411, 0.6103), (1.441, 0.1919, 0.6103), (1.373, 0.1553, 0.6103), (1.299, 0.1328, 0.6103), (1.221, 0.1251, 0.6103), (1.144, 0.1328, 0.6103), (1.07, 0.1553, 0.6103), (1.001, 0.1919, 0.6103), (0.9414, 0.2411, 0.5503), (0.8921, 0.3011, 0.5503), (0.8556, 0.3696, 0.5503), (0.833, 0.4439, 0.5503), (0.8254, 0.5211, 0.5503), (0.833, 0.5984, 0.5503), (0.8556, 0.6727, 0.5503), (0.8922, 0.7411, 0.5503), (0.9414, 0.8011, 0.5503), (1.001, 0.8504, 0.5503), (1.07, 0.887, 0.5503), (1.144, 0.9095, 0.5503), (1.221, 0.9171, 0.5503), (1.299, 0.9095, 0.5503), (1.373, 0.887, 0.5503), (1.441, 0.8504, 0.5503), (1.501, 0.8011, 0.5503), (1.551, 0.7411, 0.5503), (1.587, 0.6727, 0.5503), (1.61, 0.5984, 0.5503), (1.617, 0.5211, 0.5503), (1.61, 0.4439, 0.5503), (1.587, 0.3696, 0.5503), (1.551, 0.3011, 0.5503), (1.501, 0.2411, 0.5503), (1.441, 0.1919, 0.5503), (1.373, 0.1553, 0.5503), (1.299, 0.1328, 0.5503), (1.221, 0.1251, 0.5503), (1.144, 0.1328, 0.5503), (1.07, 0.1553, 0.5503), (1.001, 0.1919, 0.5503), (1.221, 0.5211, 0.6103), (1.221, 0.5211, 0.5503)], [], [(64, 0, 1), (65, 33, 32), (64, 1, 2), (65, 34, 33), (64, 2, 3), (65, 35, 34), (64, 3, 4), (65, 36, 35), (64, 4, 5), (65, 37, 36), (64, 5, 6), (65, 38, 37), (64, 6, 7), (65, 39, 38), (64, 7, 8), (65, 40, 39), (64, 8, 9), (65, 41, 40), (64, 9, 10), (65, 42, 41), (64, 10, 11), (65, 43, 42), (64, 11, 12), (65, 44, 43), (64, 12, 13), (65, 45, 44), (64, 13, 14), (65, 46, 45), (64, 14, 15), (65, 47, 46), (64, 15, 16), (65, 48, 47), (64, 16, 17), (65, 49, 48), (64, 17, 18), (65, 50, 49), (64, 18, 19), (65, 51, 50), (64, 19, 20), (65, 52, 51), (64, 20, 21), (65, 53, 52), (64, 21, 22), (65, 54, 53), (64, 22, 23), (65, 55, 54), (64, 23, 24), (65, 56, 55), (64, 24, 25), (65, 57, 56), (64, 25, 26), (65, 58, 57), (64, 26, 27), (65, 59, 58), (64, 27, 28), (65, 60, 59), (64, 28, 29), (65, 61, 60), (64, 29, 30), (65, 62, 61), (64, 30, 31), (65, 63, 62), (31, 0, 64), (65, 32, 63), (0, 32, 33, 1), (1, 33, 34, 2), (2, 34, 35, 3), (3, 35, 36, 4), (4, 36, 37, 5), (5, 37, 38, 6), (6, 38, 39, 7), (7, 39, 40, 8), (8, 40, 41, 9), (9, 41, 42, 10), (10, 42, 43, 11), (11, 43, 44, 12), (12, 44, 45, 13), (13, 45, 46, 14), (14, 46, 47, 15), (15, 47, 48, 16), (16, 48, 49, 17), (17, 49, 50, 18), (18, 50, 51, 19), (19, 51, 52, 20), (20, 52, 53, 21), (21, 53, 54, 22), (22, 54, 55, 23), (23, 55, 56, 24), (24, 56, 57, 25), (25, 57, 58, 26), (26, 58, 59, 27), (27, 59, 60, 28), (28, 60, 61, 29), (29, 61, 62, 30), (30, 62, 63, 31), (32, 0, 31, 63)])
me_cylinder_017.materials.append(mat_maincolour1)
me_cylinder_017.use_remesh_preserve_volume = False
me_cylinder_017.use_remesh_preserve_attributes = False
me_cylinder_017.use_mirror_vertex_groups = False
me_cylinder_017.update()
me_cylinder_016 = bpy.data.meshes.new('Cylinder.016')
me_cylinder_016.from_pydata([(0.9414, 0.2447, -0.5228), (0.8921, 0.3047, -0.5228), (0.8556, 0.3731, -0.5228), (0.833, 0.4474, -0.5228), (0.8254, 0.5247, -0.5228), (0.833, 0.6019, -0.5228), (0.8556, 0.6762, -0.5228), (0.8921, 0.7447, -0.5228), (0.9414, 0.8047, -0.5228), (1.001, 0.8539, -0.5228), (1.07, 0.8905, -0.5228), (1.144, 0.913, -0.5228), (1.221, 0.9207, -0.5228), (1.299, 0.913, -0.5228), (1.373, 0.8905, -0.5228), (1.441, 0.8539, -0.5228), (1.501, 0.8047, -0.5228), (1.551, 0.7447, -0.5228), (1.587, 0.6762, -0.5228), (1.61, 0.6019, -0.5228), (1.617, 0.5247, -0.5228), (1.61, 0.4474, -0.5228), (1.587, 0.3731, -0.5228), (1.551, 0.3047, -0.5228), (1.501, 0.2447, -0.5228), (1.441, 0.1954, -0.5228), (1.373, 0.1588, -0.5228), (1.299, 0.1363, -0.5228), (1.221, 0.1287, -0.5228), (1.144, 0.1363, -0.5228), (1.07, 0.1588, -0.5228), (1.001, 0.1954, -0.5228), (0.9414, 0.2447, -0.5828), (0.8921, 0.3047, -0.5828), (0.8556, 0.3731, -0.5828), (0.833, 0.4474, -0.5828), (0.8254, 0.5247, -0.5828), (0.833, 0.6019, -0.5828), (0.8556, 0.6762, -0.5828), (0.8922, 0.7447, -0.5828), (0.9414, 0.8047, -0.5828), (1.001, 0.8539, -0.5828), (1.07, 0.8905, -0.5828), (1.144, 0.913, -0.5828), (1.221, 0.9207, -0.5828), (1.299, 0.913, -0.5828), (1.373, 0.8905, -0.5828), (1.441, 0.8539, -0.5828), (1.501, 0.8047, -0.5828), (1.551, 0.7447, -0.5828), (1.587, 0.6762, -0.5828), (1.61, 0.6019, -0.5828), (1.617, 0.5247, -0.5828), (1.61, 0.4474, -0.5828), (1.587, 0.3731, -0.5828), (1.551, 0.3047, -0.5828), (1.501, 0.2447, -0.5828), (1.441, 0.1954, -0.5828), (1.373, 0.1588, -0.5828), (1.299, 0.1363, -0.5828), (1.221, 0.1287, -0.5828), (1.144, 0.1363, -0.5828), (1.07, 0.1588, -0.5828), (1.001, 0.1954, -0.5828), (1.221, 0.5247, -0.5228), (1.221, 0.5247, -0.5828)], [], [(64, 0, 1), (65, 33, 32), (64, 1, 2), (65, 34, 33), (64, 2, 3), (65, 35, 34), (64, 3, 4), (65, 36, 35), (64, 4, 5), (65, 37, 36), (64, 5, 6), (65, 38, 37), (64, 6, 7), (65, 39, 38), (64, 7, 8), (65, 40, 39), (64, 8, 9), (65, 41, 40), (64, 9, 10), (65, 42, 41), (64, 10, 11), (65, 43, 42), (64, 11, 12), (65, 44, 43), (64, 12, 13), (65, 45, 44), (64, 13, 14), (65, 46, 45), (64, 14, 15), (65, 47, 46), (64, 15, 16), (65, 48, 47), (64, 16, 17), (65, 49, 48), (64, 17, 18), (65, 50, 49), (64, 18, 19), (65, 51, 50), (64, 19, 20), (65, 52, 51), (64, 20, 21), (65, 53, 52), (64, 21, 22), (65, 54, 53), (64, 22, 23), (65, 55, 54), (64, 23, 24), (65, 56, 55), (64, 24, 25), (65, 57, 56), (64, 25, 26), (65, 58, 57), (64, 26, 27), (65, 59, 58), (64, 27, 28), (65, 60, 59), (64, 28, 29), (65, 61, 60), (64, 29, 30), (65, 62, 61), (64, 30, 31), (65, 63, 62), (31, 0, 64), (65, 32, 63), (0, 32, 33, 1), (1, 33, 34, 2), (2, 34, 35, 3), (3, 35, 36, 4), (4, 36, 37, 5), (5, 37, 38, 6), (6, 38, 39, 7), (7, 39, 40, 8), (8, 40, 41, 9), (9, 41, 42, 10), (10, 42, 43, 11), (11, 43, 44, 12), (12, 44, 45, 13), (13, 45, 46, 14), (14, 46, 47, 15), (15, 47, 48, 16), (16, 48, 49, 17), (17, 49, 50, 18), (18, 50, 51, 19), (19, 51, 52, 20), (20, 52, 53, 21), (21, 53, 54, 22), (22, 54, 55, 23), (23, 55, 56, 24), (24, 56, 57, 25), (25, 57, 58, 26), (26, 58, 59, 27), (27, 59, 60, 28), (28, 60, 61, 29), (29, 61, 62, 30), (30, 62, 63, 31), (32, 0, 31, 63)])
me_cylinder_016.materials.append(mat_maincolour1)
me_cylinder_016.use_remesh_preserve_volume = False
me_cylinder_016.use_remesh_preserve_attributes = False
me_cylinder_016.use_mirror_vertex_groups = False
me_cylinder_016.update()
me_cylinder_015 = bpy.data.meshes.new('Cylinder.015')
me_cylinder_015.from_pydata([(11.77, 4.94, -6.118), (11.73, 5.0, -6.118), (11.69, 5.068, -6.118), (11.67, 5.142, -6.118), (11.66, 5.22, -6.118), (11.67, 5.297, -6.118), (11.69, 5.371, -6.118), (11.73, 5.44, -6.118), (11.77, 5.5, -6.118), (11.83, 5.549, -6.118), (11.9, 5.586, -6.118), (11.98, 5.608, -6.118), (12.05, 5.616, -6.118), (12.13, 5.608, -6.118), (12.21, 5.586, -6.118), (12.27, 5.549, -6.118), (12.33, 5.5, -6.118), (12.38, 5.44, -6.118), (12.42, 5.371, -6.118), (12.44, 5.297, -6.118), (12.45, 5.22, -6.118), (12.44, 5.142, -6.118), (12.42, 5.068, -6.118), (12.38, 5.0, -6.118), (12.33, 4.94, -6.118), (12.27, 4.89, -6.118), (12.21, 4.854, -6.118), (12.13, 4.831, -6.118), (12.05, 4.824, -6.118), (11.98, 4.831, -6.118), (11.9, 4.854, -6.118), (11.83, 4.89, -6.118), (11.77, 4.94, 6.422), (11.73, 5.0, 6.422), (11.69, 5.068, 6.422), (11.67, 5.142, 6.422), (11.66, 5.22, 6.422), (11.67, 5.297, 6.422), (11.69, 5.371, 6.422), (11.73, 5.44, 6.422), (11.77, 5.5, 6.422), (11.83, 5.549, 6.422), (11.9, 5.586, 6.422), (11.98, 5.608, 6.422), (12.05, 5.616, 6.422), (12.13, 5.608, 6.422), (12.21, 5.586, 6.422), (12.27, 5.549, 6.422), (12.33, 5.5, 6.422), (12.38, 5.44, 6.422), (12.42, 5.371, 6.422), (12.44, 5.297, 6.422), (12.45, 5.22, 6.422), (12.44, 5.142, 6.422), (12.42, 5.068, 6.422), (12.38, 5.0, 6.422), (12.33, 4.94, 6.422), (12.27, 4.89, 6.422), (12.21, 4.854, 6.422), (12.13, 4.831, 6.422), (12.05, 4.824, 6.422), (11.98, 4.831, 6.422), (11.9, 4.854, 6.422), (11.83, 4.89, 6.422), (12.05, 5.22, -6.118), (12.05, 5.22, 6.422)], [], [(64, 0, 1), (65, 33, 32), (64, 1, 2), (65, 34, 33), (64, 2, 3), (65, 35, 34), (64, 3, 4), (65, 36, 35), (64, 4, 5), (65, 37, 36), (64, 5, 6), (65, 38, 37), (64, 6, 7), (65, 39, 38), (64, 7, 8), (65, 40, 39), (64, 8, 9), (65, 41, 40), (64, 9, 10), (65, 42, 41), (64, 10, 11), (65, 43, 42), (64, 11, 12), (65, 44, 43), (64, 12, 13), (65, 45, 44), (64, 13, 14), (65, 46, 45), (64, 14, 15), (65, 47, 46), (64, 15, 16), (65, 48, 47), (64, 16, 17), (65, 49, 48), (64, 17, 18), (65, 50, 49), (64, 18, 19), (65, 51, 50), (64, 19, 20), (65, 52, 51), (64, 20, 21), (65, 53, 52), (64, 21, 22), (65, 54, 53), (64, 22, 23), (65, 55, 54), (64, 23, 24), (65, 56, 55), (64, 24, 25), (65, 57, 56), (64, 25, 26), (65, 58, 57), (64, 26, 27), (65, 59, 58), (64, 27, 28), (65, 60, 59), (64, 28, 29), (65, 61, 60), (64, 29, 30), (65, 62, 61), (64, 30, 31), (65, 63, 62), (31, 0, 64), (65, 32, 63), (0, 32, 33, 1), (1, 33, 34, 2), (2, 34, 35, 3), (3, 35, 36, 4), (4, 36, 37, 5), (5, 37, 38, 6), (6, 38, 39, 7), (7, 39, 40, 8), (8, 40, 41, 9), (9, 41, 42, 10), (10, 42, 43, 11), (11, 43, 44, 12), (12, 44, 45, 13), (13, 45, 46, 14), (14, 46, 47, 15), (15, 47, 48, 16), (16, 48, 49, 17), (17, 49, 50, 18), (18, 50, 51, 19), (19, 51, 52, 20), (20, 52, 53, 21), (21, 53, 54, 22), (22, 54, 55, 23), (23, 55, 56, 24), (24, 56, 57, 25), (25, 57, 58, 26), (26, 58, 59, 27), (27, 59, 60, 28), (28, 60, 61, 29), (29, 61, 62, 30), (30, 62, 63, 31), (32, 0, 31, 63)])
me_cylinder_015.materials.append(mat_underframe)
me_cylinder_015.use_remesh_preserve_volume = False
me_cylinder_015.use_remesh_preserve_attributes = False
me_cylinder_015.use_mirror_vertex_groups = False
me_cylinder_015.update()
me_plane = bpy.data.meshes.new('Plane')
me_plane.from_pydata([(1.006, 2.331, 1.066), (1.006, -2.721, 1.066), (-0.9938, -2.721, 1.066), (-0.9938, 2.331, 1.066), (-0.9938, 2.331, 1.166), (-0.9938, -2.721, 1.166), (1.006, -2.721, 1.166), (1.006, 2.331, 1.166)], [], [(0, 3, 2, 1), (2, 3, 4, 5), (3, 0, 7, 4), (0, 1, 6, 7), (1, 2, 5, 6), (5, 4, 7, 6)])
me_plane.materials.append(mat_underframe)
me_plane.use_remesh_preserve_volume = False
me_plane.use_remesh_preserve_attributes = False
me_plane.use_mirror_vertex_groups = False
me_plane.update()
me_sphere = bpy.data.meshes.new('Sphere')
me_sphere.from_pydata([(-1.333e-06, 1.25e-06, 31.62), (-22.88, 16.62, 14.14), (8.74, 26.9, 14.14), (28.28, 4.856e-07, 14.14), (-8.74, 26.9, -14.14), (22.88, 16.62, -14.14), (-28.28, -7.508e-07, -14.14), (1.432e-06, -1.515e-06, -31.62), (-13.45, 9.772, 26.9), (5.137, 15.81, 26.9), (-8.313, 25.58, 16.63), (-26.9, 5.941e-07, 16.63), (16.63, 1.043e-06, 26.9), (21.76, 15.81, 16.63), (-30.08, 9.772, -1.941e-06), (-18.59, 25.58, -2.13e-06), (4.973e-08, 31.62, -1.581e-06), (18.59, 25.58, -5.047e-07), (30.08, 9.772, 6.886e-07), (-21.76, 15.81, -16.63), (8.313, 25.58, -16.63), (26.9, -8.593e-07, -16.63), (-16.63, -1.308e-06, -26.9), (-5.137, 15.81, -26.9), (13.45, 9.772, -26.9), (-24.33, 17.68, -2.035e-06), (-20.73, 21.1, 7.071), (-21.46, 21.63, -2.082e-06), (-19.66, 23.34, 3.536), (-22.53, 19.39, 3.536), (-22.9, 19.65, -2.059e-06), (-20.02, 23.61, -2.106e-06), (-20.2, 22.22, 5.303), (-19.12, 24.46, 1.768), (-21.63, 20.25, 5.303), (-23.43, 18.53, 1.768), (-20.56, 22.49, 1.768), (-21.1, 21.37, 3.536), (-22.0, 20.51, 1.768), (-22.18, 20.64, -2.071e-06), (-20.74, 22.62, -2.094e-06), (-19.93, 22.78, 4.419), (-19.39, 23.9, 2.652), (-22.08, 19.82, 4.419), (-22.98, 18.96, 2.652), (-21.01, 22.06, 0.8839), (-20.11, 22.92, 2.652), (-21.82, 20.38, 3.536), (-20.38, 22.36, 3.536), (-21.73, 21.07, 0.8839), (-22.26, 19.95, 2.652), (-20.29, 23.05, 0.8839), (-19.57, 24.04, 0.8839), (-19.84, 23.48, 1.768), (-20.83, 21.93, 2.652), (-21.55, 20.94, 2.652), (-21.28, 21.5, 1.768), (-23.16, 19.09, 0.8839), (-22.45, 20.08, 0.8839), (-22.71, 19.52, 1.768), (-21.37, 20.81, 4.419), (-20.65, 21.8, 4.419), (-20.92, 21.24, 5.303), (-6.725, 4.886, 29.26), (-18.17, 13.2, 20.52), (2.569, 7.906, 29.26), (6.939, 21.36, 20.52), (0.2137, 26.24, 15.38), (-15.6, 21.1, 15.38), (-24.89, 8.312, 15.38), (-29.18, 4.886, -7.071), (-26.48, 13.2, 7.071), (-13.66, 26.24, -7.071), (4.37, 29.26, 7.071), (-4.37, 29.26, -7.071), (13.66, 26.24, 7.071), (20.73, 21.1, -7.071), (-25.02, 7.906, -15.38), (-15.25, 21.36, -15.38), (-0.2137, 26.24, -15.38), (15.6, 21.1, -15.38), (-22.45, -1.03e-06, -20.52), (-8.313, -1.412e-06, -29.26), (-6.939, 21.36, -20.52), (-2.569, 7.906, -29.26), (18.17, 13.2, -20.52), (6.725, 4.886, -29.26), (-10.88, 17.68, 21.76), (-4.156, 12.79, 26.9), (-1.588, 20.7, 21.76), (-20.17, 4.886, 21.76), (-28.49, 4.886, 8.313), (-4.156, 28.6, 8.313), (-13.45, 25.58, 8.313), (-9.294, 28.6, -1.855e-06), (-25.92, 12.79, -8.313), (-20.17, 20.7, -8.313), (4.156, 28.6, -8.313), (9.294, 28.6, -1.043e-06), (13.45, 25.58, -8.313), (-13.45, 15.81, -21.76), (-19.19, 7.906, -21.76), (-10.88, 7.906, -26.9), (10.88, 17.68, -21.76), (1.588, 20.7, -21.76), (4.156, 12.79, -26.9), (-19.08, 24.81, 0.4419)], [], [(9, 13, 12), (3, 12, 13), (18, 3, 13), (13, 17, 18), (21, 18, 5), (30, 25, 19), (26, 32, 10), (25, 35, 1), (34, 26, 1), (31, 40, 19), (40, 27, 19), (27, 39, 19), (39, 30, 19), (32, 41, 10), (41, 28, 10), (28, 42, 10), (42, 33, 10), (51, 36, 45), (45, 40, 51), (31, 51, 40), (40, 45, 27), (51, 31, 52), (52, 53, 51), (36, 51, 53), (53, 52, 33), (42, 28, 46), (46, 53, 42), (33, 42, 53), (53, 46, 36), (54, 36, 46), (46, 48, 54), (37, 54, 48), (48, 46, 28), (54, 37, 55), (55, 56, 54), (36, 54, 56), (56, 55, 38), (49, 27, 45), (45, 56, 49), (38, 49, 56), (56, 45, 36), (50, 38, 55), (55, 47, 50), (29, 50, 47), (47, 55, 37), (30, 57, 25), (57, 35, 25), (57, 30, 58), (58, 59, 57), (35, 57, 59), (59, 58, 38), (50, 29, 44), (44, 59, 50), (38, 50, 59), (59, 44, 35), (49, 38, 58), (58, 39, 49), (27, 49, 39), (39, 58, 30), (60, 34, 43), (43, 47, 60), (37, 60, 47), (47, 43, 29), (60, 37, 61), (61, 62, 60), (34, 60, 62), (62, 61, 32), (34, 62, 26), (62, 32, 26), (41, 32, 61), (61, 48, 41), (28, 41, 48), (48, 61, 37), (35, 44, 1), (44, 29, 1), (29, 43, 1), (43, 34, 1), (68, 10, 87), (87, 64, 68), (1, 68, 64), (64, 87, 8), (88, 8, 87), (87, 89, 88), (9, 88, 89), (89, 87, 10), (67, 2, 66), (66, 89, 67), (10, 67, 89), (89, 66, 9), (88, 9, 65), (65, 63, 88), (8, 88, 63), (65, 0, 63), (90, 11, 69), (69, 64, 90), (8, 90, 64), (64, 69, 1), (9, 66, 13), (66, 2, 13), (0, 65, 12), (65, 9, 12), (91, 14, 71), (71, 69, 91), (11, 91, 69), (69, 71, 1), (92, 16, 73), (73, 67, 92), (10, 92, 67), (67, 73, 2), (92, 10, 93), (93, 94, 92), (16, 92, 94), (94, 93, 15), (72, 4, 74), (74, 94, 72), (15, 72, 94), (94, 74, 16), (17, 76, 18), (76, 5, 18), (2, 75, 13), (75, 17, 13), (77, 19, 95), (95, 70, 77), (6, 77, 70), (70, 95, 14), (78, 4, 72), (72, 96, 78), (19, 78, 96), (96, 72, 15), (79, 20, 97), (97, 74, 79), (4, 79, 74), (74, 97, 16), (98, 16, 97), (97, 99, 98), (17, 98, 99), (99, 97, 20), (80, 5, 76), (76, 99, 80), (20, 80, 99), (99, 76, 17), (98, 17, 75), (75, 73, 98), (16, 98, 73), (73, 75, 2), (100, 23, 83), (83, 78, 100), (19, 100, 78), (78, 83, 4), (100, 19, 101), (101, 102, 100), (23, 100, 102), (102, 101, 22), (82, 7, 84), (84, 102, 82), (22, 82, 102), (102, 84, 23), (81, 22, 101), (101, 77, 81), (6, 81, 77), (77, 101, 19), (103, 24, 85), (85, 80, 103), (20, 103, 80), (80, 85, 5), (103, 20, 104), (104, 105, 103), (24, 103, 105), (105, 104, 23), (84, 7, 86), (86, 105, 84), (23, 84, 105), (105, 86, 24), (83, 23, 104), (104, 79, 83), (4, 83, 79), (79, 104, 20), (5, 85, 21), (85, 24, 21), (14, 95, 25), (95, 19, 25), (1, 71, 25), (71, 14, 25), (10, 68, 26), (68, 1, 26), (19, 96, 31), (96, 15, 31), (15, 93, 33), (93, 10, 33), (52, 106, 33), (106, 15, 33), (15, 106, 31), (106, 52, 31)])
me_sphere.use_remesh_preserve_volume = False
me_sphere.use_remesh_preserve_attributes = False
me_sphere.use_mirror_vertex_groups = False
me_sphere.update()

# ---- objects
ob_plane_008 = bpy.data.objects.new('Plane.008', me_plane_009)
ob_plane_011 = bpy.data.objects.new('Plane.011', me_plane_014)
ob_plane_014 = bpy.data.objects.new('Plane.014', me_plane_022)
ob_plane_003 = bpy.data.objects.new('Plane.003', me_plane_019)
ob_cylinder_007 = bpy.data.objects.new('Cylinder.007', me_cylinder_002)
ob_cylinder_001 = bpy.data.objects.new('Cylinder.001', me_cylinder_001)
ob_plane_013 = bpy.data.objects.new('Plane.013', me_plane_015)
ob_plane_009 = bpy.data.objects.new('Plane.009', me_plane_007)
ob_plane_007 = bpy.data.objects.new('Plane.007', me_plane_006)
ob_plane_006 = bpy.data.objects.new('Plane.006', me_plane_005)
ob_plane_002 = bpy.data.objects.new('Plane.002', me_plane_003)
ob_plane_021 = bpy.data.objects.new('Plane.021', me_plane_031)
ob_plane_019 = bpy.data.objects.new('Plane.019', me_plane_030)
ob_plane_017 = bpy.data.objects.new('Plane.017', me_plane_029)
ob_plane_015 = bpy.data.objects.new('Plane.015', me_plane_028)
ob_cylinder_006 = bpy.data.objects.new('Cylinder.006', me_cylinder)
ob_plane_028 = bpy.data.objects.new('Plane.028', me_plane_074)
ob_plane_005 = bpy.data.objects.new('Plane.005', me_plane_013)
ob_cylinder_005 = bpy.data.objects.new('Cylinder.005', me_cylinder_012)
ob_cylinder_004 = bpy.data.objects.new('Cylinder.004', me_cylinder_011)
ob_cylinder_003 = bpy.data.objects.new('Cylinder.003', me_cylinder_010)
ob_cylinder_002 = bpy.data.objects.new('Cylinder.002', me_cylinder_009)
ob_cylinder = bpy.data.objects.new('Cylinder', me_cylinder_007)
ob_plane_056 = bpy.data.objects.new('Plane.056', me_plane_070)
ob_plane_055 = bpy.data.objects.new('Plane.055', me_plane_069)
ob_plane_004 = bpy.data.objects.new('Plane.004', me_plane_004)
ob_plane_001 = bpy.data.objects.new('Plane.001', me_plane_001)
ob_cylinder_011 = bpy.data.objects.new('Cylinder.011', me_cylinder_017)
ob_cylinder_010 = bpy.data.objects.new('Cylinder.010', me_cylinder_016)
ob_cylinder_009 = bpy.data.objects.new('Cylinder.009', me_cylinder_015)
ob_plane = bpy.data.objects.new('Plane', me_plane)
ob_camera = bpy.data.objects.new('Camera', cam_camera_001)
ob_sphere = bpy.data.objects.new('Sphere', me_sphere)
ob_lamp_001 = bpy.data.objects.new('Lamp.001', light_lamp)

# ---- transforms, parenting, visibility, modifiers, constraints
ob_plane_008.location = (-2.536, -6.018, 1.192)
ob_plane_008.rotation_euler = (1.571, -4.266e-17, 1.571)
ob_plane_008.scale = (2.056, 1.542, 1.623)
ob_plane_008.lock_rotations_4d = False
ob_plane_008.empty_display_type = 'ARROWS'
ob_plane_008.color = (0.0, 0.0, 0.0, 1.0)
ob_plane_008.lineart.crease_threshold = 0.0
ob_plane_011.location = (-0.5911, -6.018, 1.192)
ob_plane_011.rotation_euler = (1.571, -4.266e-17, 1.571)
ob_plane_011.scale = (2.056, 1.542, 1.623)
ob_plane_011.lock_rotations_4d = False
ob_plane_011.empty_display_type = 'ARROWS'
ob_plane_011.color = (0.0, 0.0, 0.0, 1.0)
ob_plane_011.lineart.crease_threshold = 0.0
ob_plane_014.location = (0.003603, -1.356, 0.001579)
ob_plane_014.rotation_euler = (1.571, 0.0, 3.142)
ob_plane_014.scale = (1.203, 1.0, 0.6024)
ob_plane_014.lock_rotations_4d = False
ob_plane_014.empty_display_type = 'ARROWS'
ob_plane_014.color = (0.0, 0.0, 0.0, 1.0)
ob_plane_014.lineart.crease_threshold = 0.0
ob_plane_003.location = (0.003603, -1.356, 0.001579)
ob_plane_003.rotation_euler = (1.571, 0.0, 3.142)
ob_plane_003.scale = (1.203, 1.0, 0.6024)
ob_plane_003.lock_rotations_4d = False
ob_plane_003.empty_display_type = 'ARROWS'
ob_plane_003.color = (0.0, 0.0, 0.0, 1.0)
ob_plane_003.lineart.crease_threshold = 0.0
ob_cylinder_007.location = (0.003603, -1.356, 0.001579)
ob_cylinder_007.rotation_euler = (1.571, 0.0, 3.142)
ob_cylinder_007.scale = (1.0, 1.0, 0.6024)
ob_cylinder_007.lock_rotations_4d = False
ob_cylinder_007.empty_display_type = 'ARROWS'
ob_cylinder_007.color = (0.0, 0.0, 0.0, 1.0)
ob_cylinder_007.lineart.crease_threshold = 0.0
ob_cylinder_001.location = (0.003603, -1.356, 0.001579)
ob_cylinder_001.rotation_euler = (1.571, 0.0, 3.142)
ob_cylinder_001.scale = (1.0, 1.0, 0.6024)
ob_cylinder_001.lock_rotations_4d = False
ob_cylinder_001.empty_display_type = 'ARROWS'
ob_cylinder_001.color = (0.0, 0.0, 0.0, 1.0)
ob_cylinder_001.lineart.crease_threshold = 0.0
ob_plane_013.location = (0.003603, -1.356, 0.001579)
ob_plane_013.rotation_euler = (1.49e-08, -1.49e-08, -18.85)
ob_plane_013.scale = (-1.203, 0.6024, 1.0)
ob_plane_013.lock_rotations_4d = False
ob_plane_013.empty_display_type = 'ARROWS'
ob_plane_013.color = (0.0, 0.0, 0.0, 1.0)
ob_plane_013.lineart.crease_threshold = 0.0
ob_plane_009.location = (0.003603, -1.356, 0.001579)
ob_plane_009.rotation_euler = (1.571, -0.0, 1.571)
ob_plane_009.scale = (0.6024, 1.0, -1.0)
ob_plane_009.lock_rotations_4d = False
ob_plane_009.empty_display_type = 'ARROWS'
ob_plane_009.color = (0.0, 0.0, 0.0, 1.0)
ob_plane_009.lineart.crease_threshold = 0.0
ob_plane_007.location = (0.003603, -1.356, 0.001579)
ob_plane_007.rotation_euler = (1.49e-08, -1.49e-08, -18.85)
ob_plane_007.scale = (-1.203, 0.6024, 1.0)
ob_plane_007.lock_rotations_4d = False
ob_plane_007.empty_display_type = 'ARROWS'
ob_plane_007.color = (0.0, 0.0, 0.0, 1.0)
ob_plane_007.lineart.crease_threshold = 0.0
ob_plane_006.location = (0.003603, -1.356, 0.001579)
ob_plane_006.rotation_euler = (1.49e-08, -1.49e-08, -18.85)
ob_plane_006.scale = (-1.203, 0.6024, 1.0)
ob_plane_006.lock_rotations_4d = False
ob_plane_006.empty_display_type = 'ARROWS'
ob_plane_006.color = (0.0, 0.0, 0.0, 1.0)
ob_plane_006.lineart.crease_threshold = 0.0
ob_plane_002.location = (0.003603, -1.356, 0.001579)
ob_plane_002.rotation_euler = (1.49e-08, -1.49e-08, -18.85)
ob_plane_002.scale = (-1.203, 0.6024, 1.0)
ob_plane_002.lock_rotations_4d = False
ob_plane_002.empty_display_type = 'ARROWS'
ob_plane_002.color = (0.0, 0.0, 0.0, 1.0)
ob_plane_002.lineart.crease_threshold = 0.0
ob_plane_021.location = (0.003603, -1.356, 0.001579)
ob_plane_021.rotation_euler = (1.49e-08, -1.49e-08, -18.85)
ob_plane_021.scale = (1.203, 0.6024, 1.0)
ob_plane_021.lock_rotations_4d = False
ob_plane_021.empty_display_type = 'ARROWS'
ob_plane_021.color = (0.0, 0.0, 0.0, 1.0)
ob_plane_021.lineart.crease_threshold = 0.0
ob_plane_019.location = (0.003603, -1.356, 0.001579)
ob_plane_019.rotation_euler = (1.49e-08, -1.49e-08, -18.85)
ob_plane_019.scale = (1.203, 0.6024, 1.0)
ob_plane_019.lock_rotations_4d = False
ob_plane_019.empty_display_type = 'ARROWS'
ob_plane_019.color = (0.0, 0.0, 0.0, 1.0)
ob_plane_019.lineart.crease_threshold = 0.0
ob_plane_017.location = (0.003603, -1.356, 0.001579)
ob_plane_017.rotation_euler = (1.49e-08, -1.49e-08, -18.85)
ob_plane_017.scale = (1.203, 0.6024, 1.0)
ob_plane_017.lock_rotations_4d = False
ob_plane_017.empty_display_type = 'ARROWS'
ob_plane_017.color = (0.0, 0.0, 0.0, 1.0)
ob_plane_017.lineart.crease_threshold = 0.0
ob_plane_015.location = (0.003603, -1.356, 0.001579)
ob_plane_015.rotation_euler = (1.571, -0.0, 1.571)
ob_plane_015.scale = (0.6024, 1.0, 1.0)
ob_plane_015.lock_rotations_4d = False
ob_plane_015.empty_display_type = 'ARROWS'
ob_plane_015.color = (0.0, 0.0, 0.0, 1.0)
ob_plane_015.lineart.crease_threshold = 0.0
ob_cylinder_006.location = (-0.1964, -1.282, 0.001579)
ob_cylinder_006.rotation_euler = (1.571, 1.51e-07, 1.571)
ob_cylinder_006.scale = (0.7446, 1.0, 1.0)
ob_cylinder_006.lock_rotations_4d = False
ob_cylinder_006.empty_display_type = 'ARROWS'
ob_cylinder_006.color = (0.0, 0.0, 0.0, 1.0)
ob_cylinder_006.lineart.crease_threshold = 0.0
ob_plane_028.location = (0.003603, -1.356, 0.001579)
ob_plane_028.rotation_euler = (-4.47e-08, -1.49e-08, -15.71)
ob_plane_028.scale = (-1.203, -0.6577, -1.092)
ob_plane_028.lock_rotations_4d = False
ob_plane_028.empty_display_type = 'ARROWS'
ob_plane_028.color = (0.0, 0.0, 0.0, 1.0)
ob_plane_028.lineart.crease_threshold = 0.0
ob_plane_005.location = (0.003603, -1.356, 0.001579)
ob_plane_005.rotation_euler = (1.571, -0.0, -0.0)
ob_plane_005.scale = (1.203, 1.0, 0.6024)
ob_plane_005.lock_rotations_4d = False
ob_plane_005.empty_display_type = 'ARROWS'
ob_plane_005.color = (0.0, 0.0, 0.0, 1.0)
ob_plane_005.lineart.crease_threshold = 0.0
ob_cylinder_005.location = (0.2036, -1.207, 0.001579)
ob_cylinder_005.rotation_euler = (1.571, 1.51e-07, 1.571)
ob_cylinder_005.scale = (0.7446, 1.0, 1.0)
ob_cylinder_005.lock_rotations_4d = False
ob_cylinder_005.empty_display_type = 'ARROWS'
ob_cylinder_005.color = (0.0, 0.0, 0.0, 1.0)
ob_cylinder_005.lineart.crease_threshold = 0.0
ob_cylinder_004.location = (-0.1964, -1.207, 0.001579)
ob_cylinder_004.rotation_euler = (1.571, 1.51e-07, 1.571)
ob_cylinder_004.scale = (0.7446, 1.0, 1.0)
ob_cylinder_004.lock_rotations_4d = False
ob_cylinder_004.empty_display_type = 'ARROWS'
ob_cylinder_004.color = (0.0, 0.0, 0.0, 1.0)
ob_cylinder_004.lineart.crease_threshold = 0.0
ob_cylinder_003.location = (0.003603, -1.207, 0.001579)
ob_cylinder_003.rotation_euler = (1.571, 1.51e-07, 1.571)
ob_cylinder_003.scale = (0.07446, 0.1, 0.1)
ob_cylinder_003.lock_rotations_4d = False
ob_cylinder_003.empty_display_type = 'ARROWS'
ob_cylinder_003.color = (0.0, 0.0, 0.0, 1.0)
ob_cylinder_003.lineart.crease_threshold = 0.0
ob_cylinder_002.location = (0.003603, -1.282, 0.001579)
ob_cylinder_002.rotation_euler = (1.571, 1.51e-07, 1.571)
ob_cylinder_002.scale = (0.07446, 0.1, 0.1)
ob_cylinder_002.lock_rotations_4d = False
ob_cylinder_002.empty_display_type = 'ARROWS'
ob_cylinder_002.color = (0.0, 0.0, 0.0, 1.0)
ob_cylinder_002.lineart.crease_threshold = 0.0
ob_cylinder.location = (0.2036, -1.282, 0.001579)
ob_cylinder.rotation_euler = (1.571, 1.51e-07, 1.571)
ob_cylinder.scale = (0.7446, 1.0, 1.0)
ob_cylinder.lock_rotations_4d = False
ob_cylinder.empty_display_type = 'ARROWS'
ob_cylinder.color = (0.0, 0.0, 0.0, 1.0)
ob_cylinder.lineart.crease_threshold = 0.0
ob_plane_056.location = (0.003603, -1.356, 0.001579)
ob_plane_056.rotation_euler = (1.49e-08, -1.49e-08, -18.85)
ob_plane_056.scale = (1.0, 0.6024, 1.0)
ob_plane_056.lock_rotations_4d = False
ob_plane_056.empty_display_type = 'ARROWS'
ob_plane_056.color = (0.0, 0.0, 0.0, 1.0)
ob_plane_056.lineart.crease_threshold = 0.0
ob_plane_055.location = (0.003603, -1.356, 0.001579)
ob_plane_055.rotation_euler = (1.571, -0.0, -0.0)
ob_plane_055.scale = (1.203, 1.0, 0.6024)
ob_plane_055.lock_rotations_4d = False
ob_plane_055.empty_display_type = 'ARROWS'
ob_plane_055.color = (0.0, 0.0, 0.0, 1.0)
ob_plane_055.lineart.crease_threshold = 0.0
ob_plane_004.location = (0.003603, -1.356, 0.001579)
ob_plane_004.rotation_euler = (1.49e-08, -1.49e-08, -18.85)
ob_plane_004.scale = (0.9947, 0.5992, 0.9947)
ob_plane_004.lock_rotations_4d = False
ob_plane_004.empty_display_type = 'ARROWS'
ob_plane_004.color = (0.0, 0.0, 0.0, 1.0)
ob_plane_004.lineart.crease_threshold = 0.0
ob_plane_001.location = (0.003603, -1.356, 0.001579)
ob_plane_001.rotation_euler = (1.49e-08, -1.49e-08, -18.85)
ob_plane_001.scale = (1.0, 0.6024, 1.0)
ob_plane_001.lock_rotations_4d = False
ob_plane_001.empty_display_type = 'ARROWS'
ob_plane_001.color = (0.0, 0.0, 0.0, 1.0)
ob_plane_001.lineart.crease_threshold = 0.0
ob_cylinder_011.location = (0.2036, -1.505, 0.001579)
ob_cylinder_011.rotation_euler = (1.571, 1.51e-07, 1.571)
ob_cylinder_011.scale = (0.7446, 1.0, 1.0)
ob_cylinder_011.lock_rotations_4d = False
ob_cylinder_011.empty_display_type = 'ARROWS'
ob_cylinder_011.color = (0.0, 0.0, 0.0, 1.0)
ob_cylinder_011.lineart.crease_threshold = 0.0
ob_cylinder_010.location = (-0.1964, -1.505, 0.001579)
ob_cylinder_010.rotation_euler = (1.571, 1.51e-07, 1.571)
ob_cylinder_010.scale = (0.7446, 1.0, 1.0)
ob_cylinder_010.lock_rotations_4d = False
ob_cylinder_010.empty_display_type = 'ARROWS'
ob_cylinder_010.color = (0.0, 0.0, 0.0, 1.0)
ob_cylinder_010.lineart.crease_threshold = 0.0
ob_cylinder_009.location = (0.003603, -1.505, 0.001579)
ob_cylinder_009.rotation_euler = (1.571, 1.51e-07, 1.571)
ob_cylinder_009.scale = (0.07446, 0.1, 0.1)
ob_cylinder_009.lock_rotations_4d = False
ob_cylinder_009.empty_display_type = 'ARROWS'
ob_cylinder_009.color = (0.0, 0.0, 0.0, 1.0)
ob_cylinder_009.lineart.crease_threshold = 0.0
ob_plane.location = (0.003603, -1.356, 0.001579)
ob_plane.rotation_euler = (1.49e-08, -1.49e-08, -18.85)
ob_plane.scale = (0.9833, 0.5923, 0.9833)
ob_plane.lock_rotations_4d = False
ob_plane.empty_display_type = 'ARROWS'
ob_plane.color = (0.0, 0.0, 0.0, 1.0)
ob_plane.lineart.crease_threshold = 0.0
ob_camera.location = (10.0, -10.0, 10.0)
ob_camera.rotation_euler = (1.047, 0.0, 0.7854)
ob_camera.lock_rotations_4d = False
ob_camera.empty_display_type = 'ARROWS'
ob_camera.color = (0.0, 0.0, 0.0, 1.0)
ob_camera.lineart.crease_threshold = 0.0
ob_sphere.location = (-0.02993, 0.1261, 0.07312)
ob_sphere.rotation_euler = (1.571, -0.0, 1.571)
ob_sphere.lock_rotations_4d = False
ob_sphere.empty_display_type = 'ARROWS'
ob_sphere.color = (0.0, 0.0, 0.0, 1.0)
ob_sphere.show_instancer_for_render = False
ob_sphere.instance_type = 'VERTS'
ob_sphere.use_instance_vertices_rotation = True
ob_sphere.lineart.crease_threshold = 0.0
ob_lamp_001.parent = ob_sphere
ob_lamp_001.matrix_parent_inverse = Matrix(((-4.371e-08, 1.0, -2.118e-22, -0.1261), (4.371e-08, 1.911e-15, 1.0, -0.07312), (1.0, 4.371e-08, -4.371e-08, 0.02993), (0.0, 0.0, 0.0, 1.0)))
ob_lamp_001.location = (-0.02993, 0.1261, 0.07312)
ob_lamp_001.rotation_euler = (1.571, -0.0, 1.571)
ob_lamp_001.lock_rotations_4d = False
ob_lamp_001.empty_display_type = 'ARROWS'
ob_lamp_001.color = (0.0, 0.0, 0.0, 1.0)
ob_lamp_001.lineart.crease_threshold = 0.0

# ---- collection membership
col_collection_1.objects.link(ob_plane_008)
col_collection_1.objects.link(ob_plane_011)
col_collection_1.objects.link(ob_plane_014)
col_collection_1.objects.link(ob_plane_003)
col_collection_1.objects.link(ob_cylinder_007)
col_collection_1.objects.link(ob_cylinder_001)
col_collection_1.objects.link(ob_plane_013)
col_collection_1.objects.link(ob_plane_009)
col_collection_1.objects.link(ob_plane_007)
col_collection_1.objects.link(ob_plane_006)
col_collection_1.objects.link(ob_plane_002)
col_collection_1.objects.link(ob_plane_021)
col_collection_1.objects.link(ob_plane_019)
col_collection_1.objects.link(ob_plane_017)
col_collection_1.objects.link(ob_plane_015)
col_collection_1.objects.link(ob_cylinder_006)
col_collection_1.objects.link(ob_plane_028)
col_collection_1.objects.link(ob_plane_005)
col_collection_1.objects.link(ob_cylinder_005)
col_collection_1.objects.link(ob_cylinder_004)
col_collection_1.objects.link(ob_cylinder_003)
col_collection_1.objects.link(ob_cylinder_002)
col_collection_1.objects.link(ob_cylinder)
col_collection_1.objects.link(ob_plane_056)
col_collection_1.objects.link(ob_plane_055)
col_collection_1.objects.link(ob_plane_004)
col_collection_1.objects.link(ob_plane_001)
col_collection_1.objects.link(ob_cylinder_011)
col_collection_1.objects.link(ob_cylinder_010)
col_collection_1.objects.link(ob_cylinder_009)
col_collection_1.objects.link(ob_plane)
col_collection_2.objects.link(ob_camera)
col_collection_3.objects.link(ob_sphere)
col_collection_3.objects.link(ob_lamp_001)

# ---- scene / render settings (as saved in the file)
scene.camera = ob_camera
scene.frame_start = 1; scene.frame_end = 250; scene.frame_set(1)
scene.render.engine = 'BLENDER_EEVEE_NEXT'
scene.render.image_settings.color_mode = 'RGB'
scene.render.image_settings.compression = 90
scene.render.resolution_x = 128
scene.render.resolution_y = 128
scene.render.pixel_aspect_x = 100.0
scene.render.pixel_aspect_y = 100.0
scene.render.fps = 25
scene.render.dither_intensity = 0.0
scene.render.use_compositing = False
scene.render.use_sequencer = False
scene.render.bake_margin = 2
scene.render.bake_bias = 0.0
scene.render.use_stamp_time = False
scene.render.use_stamp_date = False
scene.render.use_stamp_frame = False
scene.render.use_stamp_camera = False
scene.render.use_stamp_scene = False
scene.render.use_stamp_filename = False
scene.render.use_stamp_render_time = False
scene.render.stamp_font_size = 0
scene.cycles.use_denoising = False
scene.cycles.samples = 10
scene.cycles.sampling_pattern = 'TABULATED_SOBOL'
scene.cycles.light_sampling_threshold = 0.0
scene.cycles.use_adaptive_sampling = False
scene.cycles.use_light_tree = False
scene.cycles.blur_glossy = 0.0
scene.cycles.volume_bounces = 1
scene.cycles.pixel_filter_type = 'GAUSSIAN'
scene.cycles.sample_clamp_indirect = 0.0
scene.view_settings.view_transform = 'Raw'
bpy.context.view_layer.update()
